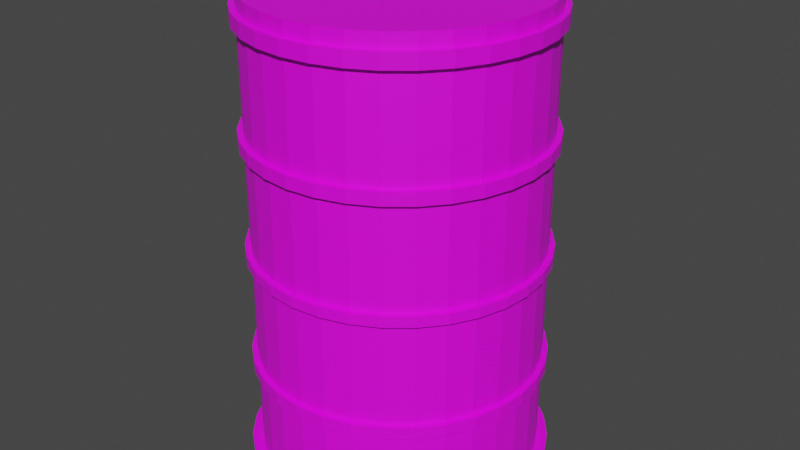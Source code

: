 # Source: red_barrel.blend  (saved by Blender 3.6.11; exported with 4.5.12 LTS)
import bpy
from mathutils import Matrix  # noqa: F401  (used for matrix-valued properties, if any)

bpy.ops.wm.read_factory_settings(use_empty=True)
scene = bpy.context.scene
scene.name = 'Scene'

# ---- collections
col_collection = bpy.data.collections.new('Collection'); scene.collection.children.link(col_collection)

# ---- images (referenced by path relative to the original .blend; pixels are not part of the script)
import os
ASSET_DIR = os.environ.get("B2B_ASSET_DIR", "")  # directory of the original .blend (textures are referenced by path, not embedded)
HERE = os.path.dirname(os.path.abspath(__file__))  # packed textures are extracted next to this script under _unpacked/

def load_image(name, relpath, width, height, colorspace="sRGB"):
    """Load a texture the original file referenced (path relative to the .blend, or extracted next to this script)."""
    p = next((c for c in (os.path.join(HERE, relpath), os.path.join(ASSET_DIR, relpath)) if relpath and os.path.exists(c)), "")
    if p:
        img = bpy.data.images.load(p, check_existing=True)
        img.name = name
    else:  # same state as the original file: an image datablock whose file is absent (Cycles renders it pink)
        img = bpy.data.images.new(name, width, height)
        img.source = "FILE"
        img.filepath = "//" + (relpath or name)
    img.colorspace_settings.name = colorspace
    return img
img_imphenziapalette01_png = load_image('ImphenziaPalette01.png', 'ImphenziaPalette01.png', 1024, 1024, 'sRGB')

# ---- materials (node trees are filled in below, after node groups)
mat_material_004 = bpy.data.materials.new('Material.004')
mat_material_004.use_transparent_shadow = False
mat_material_005 = bpy.data.materials.new('Material.005')
mat_material_005.use_transparent_shadow = False

# ---- material node trees
mat_material_004.use_nodes = True; mat_material_004.node_tree.nodes.clear()
_N = mat_material_004.node_tree.nodes; _L = mat_material_004.node_tree.links
n0 = _N.new('ShaderNodeBsdfPrincipled'); n0.name = 'Principled BSDF'; n0.location = (10, 300)
n0.distribution = 'GGX'
n0.subsurface_method = 'RANDOM_WALK_SKIN'
n0.inputs[3].default_value = 1.45
n0.inputs[27].default_value = (0.0, 0.0, 0.0, 1.0)
n0.inputs[28].default_value = 1.0
n1 = _N.new('ShaderNodeOutputMaterial'); n1.name = 'Material Output'; n1.location = (300, 300)
n2 = _N.new('ShaderNodeTexImage'); n2.name = 'Image Texture'; n2.location = (-370, 271)
n2.image = img_imphenziapalette01_png
n2.interpolation = 'Closest'
_L.new(n0.outputs[0], n1.inputs[0])
_L.new(n2.outputs[0], n0.inputs[0])
n1.is_active_output = True
mat_material_005.use_nodes = True; mat_material_005.node_tree.nodes.clear()
_N = mat_material_005.node_tree.nodes; _L = mat_material_005.node_tree.links
n0 = _N.new('ShaderNodeBsdfPrincipled'); n0.name = 'Principled BSDF'; n0.location = (10, 300)
n0.distribution = 'GGX'
n0.subsurface_method = 'RANDOM_WALK_SKIN'
n0.inputs[3].default_value = 1.45
n0.inputs[27].default_value = (0.0, 0.0, 0.0, 1.0)
n0.inputs[28].default_value = 1.0
n1 = _N.new('ShaderNodeOutputMaterial'); n1.name = 'Material Output'; n1.location = (300, 300)
n2 = _N.new('ShaderNodeTexImage'); n2.name = 'Image Texture'; n2.location = (-308, 230)
n2.image = img_imphenziapalette01_png
n2.interpolation = 'Closest'
_L.new(n0.outputs[0], n1.inputs[0])
_L.new(n2.outputs[0], n0.inputs[0])
n1.is_active_output = True

# ---- world
world_world = bpy.data.worlds.new('World'); scene.world = world_world
world_world.use_nodes = True; world_world.node_tree.nodes.clear()
_N = world_world.node_tree.nodes; _L = world_world.node_tree.links
n0 = _N.new('ShaderNodeOutputWorld'); n0.name = 'World Output'; n0.location = (300, 300)
n1 = _N.new('ShaderNodeBackground'); n1.name = 'Background'; n1.location = (10, 300)
n1.inputs[0].default_value = (0.05088, 0.05088, 0.05088, 1.0)
_L.new(n1.outputs[0], n0.inputs[0])
n0.is_active_output = True
world_world.color = (0.05088, 0.05088, 0.05088)
world_world.use_sun_shadow = False
world_world.sun_shadow_jitter_overblur = 0.0

# ---- meshes
me_cylinder = bpy.data.meshes.new('Cylinder')
me_cylinder.from_pydata([(0.0, 1.0, -0.6767), (0.0, 1.0, 2.587), (0.1951, 0.9808, -0.6767), (0.1951, 0.9808, 2.587), (0.3827, 0.9239, -0.6767), (0.3827, 0.9239, 2.587), (0.5556, 0.8315, -0.6767), (0.5556, 0.8315, 2.587), (0.7071, 0.7071, -0.6767), (0.7071, 0.7071, 2.587), (0.8315, 0.5556, -0.6767), (0.8315, 0.5556, 2.587), (0.9239, 0.3827, -0.6767), (0.9239, 0.3827, 2.587), (0.9808, 0.1951, -0.6767), (0.9808, 0.1951, 2.587), (1.0, 0.0, -0.6767), (1.0, 0.0, 2.587), (0.9808, -0.1951, -0.6767), (0.9808, -0.1951, 2.587), (0.9239, -0.3827, -0.6767), (0.9239, -0.3827, 2.587), (0.8315, -0.5556, -0.6767), (0.8315, -0.5556, 2.587), (0.7071, -0.7071, -0.6767), (0.7071, -0.7071, 2.587), (0.5556, -0.8315, -0.6767), (0.5556, -0.8315, 2.587), (0.3827, -0.9239, -0.6767), (0.3827, -0.9239, 2.587), (0.1951, -0.9808, -0.6767), (0.1951, -0.9808, 2.587), (0.0, -1.0, -0.6767), (0.0, -1.0, 2.587), (-0.1951, -0.9808, -0.6767), (-0.1951, -0.9808, 2.587), (-0.3827, -0.9239, -0.6767), (-0.3827, -0.9239, 2.587), (-0.5556, -0.8315, -0.6767), (-0.5556, -0.8315, 2.587), (-0.7071, -0.7071, -0.6767), (-0.7071, -0.7071, 2.587), (-0.8315, -0.5556, -0.6767), (-0.8315, -0.5556, 2.587), (-0.9239, -0.3827, -0.6767), (-0.9239, -0.3827, 2.587), (-0.9808, -0.1951, -0.6767), (-0.9808, -0.1951, 2.587), (-1.0, 0.0, -0.6767), (-1.0, 0.0, 2.587), (-0.9808, 0.1951, -0.6767), (-0.9808, 0.1951, 2.587), (-0.9239, 0.3827, -0.6767), (-0.9239, 0.3827, 2.587), (-0.8315, 0.5556, -0.6767), (-0.8315, 0.5556, 2.587), (-0.7071, 0.7071, -0.6767), (-0.7071, 0.7071, 2.587), (-0.5556, 0.8315, -0.6767), (-0.5556, 0.8315, 2.587), (-0.3827, 0.9239, -0.6767), (-0.3827, 0.9239, 2.587), (-0.1951, 0.9808, -0.6767), (-0.1951, 0.9808, 2.587), (0.0, 1.0, 0.1391), (0.0, 1.0, 0.955), (0.0, 1.0, 1.771), (0.1951, 0.9808, 1.771), (0.1951, 0.9808, 0.955), (0.1951, 0.9808, 0.1391), (0.3827, 0.9239, 1.771), (0.3827, 0.9239, 0.955), (0.3827, 0.9239, 0.1391), (0.5556, 0.8315, 1.771), (0.5556, 0.8315, 0.955), (0.5556, 0.8315, 0.1391), (0.7071, 0.7071, 1.771), (0.7071, 0.7071, 0.955), (0.7071, 0.7071, 0.1391), (0.8315, 0.5556, 1.771), (0.8315, 0.5556, 0.955), (0.8315, 0.5556, 0.1391), (0.9239, 0.3827, 1.771), (0.9239, 0.3827, 0.955), (0.9239, 0.3827, 0.1391), (0.9808, 0.1951, 1.771), (0.9808, 0.1951, 0.955), (0.9808, 0.1951, 0.1391), (1.0, 0.0, 1.771), (1.0, 0.0, 0.955), (1.0, 0.0, 0.1391), (0.9808, -0.1951, 1.771), (0.9808, -0.1951, 0.955), (0.9808, -0.1951, 0.1391), (0.9239, -0.3827, 1.771), (0.9239, -0.3827, 0.955), (0.9239, -0.3827, 0.1391), (0.8315, -0.5556, 1.771), (0.8315, -0.5556, 0.955), (0.8315, -0.5556, 0.1391), (0.7071, -0.7071, 1.771), (0.7071, -0.7071, 0.955), (0.7071, -0.7071, 0.1391), (0.5556, -0.8315, 1.771), (0.5556, -0.8315, 0.955), (0.5556, -0.8315, 0.1391), (0.3827, -0.9239, 1.771), (0.3827, -0.9239, 0.955), (0.3827, -0.9239, 0.1391), (0.1951, -0.9808, 1.771), (0.1951, -0.9808, 0.955), (0.1951, -0.9808, 0.1391), (0.0, -1.0, 1.771), (0.0, -1.0, 0.955), (0.0, -1.0, 0.1391), (-0.1951, -0.9808, 1.771), (-0.1951, -0.9808, 0.955), (-0.1951, -0.9808, 0.1391), (-0.3827, -0.9239, 1.771), (-0.3827, -0.9239, 0.955), (-0.3827, -0.9239, 0.1391), (-0.5556, -0.8315, 1.771), (-0.5556, -0.8315, 0.955), (-0.5556, -0.8315, 0.1391), (-0.7071, -0.7071, 1.771), (-0.7071, -0.7071, 0.955), (-0.7071, -0.7071, 0.1391), (-0.8315, -0.5556, 1.771), (-0.8315, -0.5556, 0.955), (-0.8315, -0.5556, 0.1391), (-0.9239, -0.3827, 1.771), (-0.9239, -0.3827, 0.955), (-0.9239, -0.3827, 0.1391), (-0.9808, -0.1951, 1.771), (-0.9808, -0.1951, 0.955), (-0.9808, -0.1951, 0.1391), (-1.0, 0.0, 1.771), (-1.0, 0.0, 0.955), (-1.0, 0.0, 0.1391), (-0.9808, 0.1951, 1.771), (-0.9808, 0.1951, 0.955), (-0.9808, 0.1951, 0.1391), (-0.9239, 0.3827, 1.771), (-0.9239, 0.3827, 0.955), (-0.9239, 0.3827, 0.1391), (-0.8315, 0.5556, 1.771), (-0.8315, 0.5556, 0.955), (-0.8315, 0.5556, 0.1391), (-0.7071, 0.7071, 1.771), (-0.7071, 0.7071, 0.955), (-0.7071, 0.7071, 0.1391), (-0.5556, 0.8315, 1.771), (-0.5556, 0.8315, 0.955), (-0.5556, 0.8315, 0.1391), (-0.3827, 0.9239, 1.771), (-0.3827, 0.9239, 0.955), (-0.3827, 0.9239, 0.1391), (-0.1951, 0.9808, 1.771), (-0.1951, 0.9808, 0.955), (-0.1951, 0.9808, 0.1391), (0.0, 1.0, 2.485), (0.1951, 0.9808, 2.485), (0.3827, 0.9239, 2.485), (0.5556, 0.8315, 2.485), (0.7071, 0.7071, 2.485), (0.8315, 0.5556, 2.485), (0.9239, 0.3827, 2.485), (0.9808, 0.1951, 2.485), (1.0, 0.0, 2.485), (0.9808, -0.1951, 2.485), (0.9239, -0.3827, 2.485), (0.8315, -0.5556, 2.485), (0.7071, -0.7071, 2.485), (0.5556, -0.8315, 2.485), (0.3827, -0.9239, 2.485), (0.1951, -0.9808, 2.485), (0.0, -1.0, 2.485), (-0.1951, -0.9808, 2.485), (-0.3827, -0.9239, 2.485), (-0.5556, -0.8315, 2.485), (-0.7071, -0.7071, 2.485), (-0.8315, -0.5556, 2.485), (-0.9239, -0.3827, 2.485), (-0.9808, -0.1951, 2.485), (-1.0, 0.0, 2.485), (-0.9808, 0.1951, 2.485), (-0.9239, 0.3827, 2.485), (-0.8315, 0.5556, 2.485), (-0.7071, 0.7071, 2.485), (-0.5556, 0.8315, 2.485), (-0.3827, 0.9239, 2.485), (-0.1951, 0.9808, 2.485), (0.1951, 0.9808, 2.688), (1.065e-08, 1.0, 2.688), (0.3827, 0.9239, 2.688), (0.5556, 0.8315, 2.688), (0.7071, 0.7071, 2.688), (0.8315, 0.5556, 2.688), (0.9239, 0.3827, 2.688), (0.9808, 0.1951, 2.688), (1.0, 0.0, 2.688), (0.9808, -0.1951, 2.688), (0.9239, -0.3827, 2.688), (0.8315, -0.5556, 2.688), (0.7071, -0.7071, 2.688), (0.5556, -0.8315, 2.688), (0.3827, -0.9239, 2.688), (0.1951, -0.9808, 2.688), (1.065e-08, -1.0, 2.688), (-0.1951, -0.9808, 2.688), (-0.3827, -0.9239, 2.688), (-0.5556, -0.8315, 2.688), (-0.7071, -0.7071, 2.688), (-0.8315, -0.5556, 2.688), (-0.9239, -0.3827, 2.688), (-0.9808, -0.1951, 2.688), (-1.0, 0.0, 2.688), (-0.9808, 0.1951, 2.688), (-0.9239, 0.3827, 2.688), (-0.8315, 0.5556, 2.688), (-0.7071, 0.7071, 2.688), (-0.5556, 0.8315, 2.688), (-0.3827, 0.9239, 2.688), (-0.1951, 0.9808, 2.688), (0.2027, 1.019, 2.587), (0.0, 1.039, 2.587), (0.0, 1.039, 2.485), (0.3976, 0.9598, 2.587), (0.5772, 0.8638, 2.587), (0.7346, 0.7346, 2.587), (0.8638, 0.5772, 2.587), (0.9598, 0.3976, 2.587), (1.019, 0.2027, 2.587), (1.039, 0.0, 2.587), (1.019, -0.2027, 2.587), (0.9598, -0.3976, 2.587), (0.8638, -0.5772, 2.587), (0.7346, -0.7346, 2.587), (0.5772, -0.8638, 2.587), (0.3976, -0.9598, 2.587), (0.2027, -1.019, 2.587), (0.0, -1.039, 2.587), (-0.2027, -1.019, 2.587), (-0.3976, -0.9598, 2.587), (-0.5772, -0.8638, 2.587), (-0.7346, -0.7346, 2.587), (-0.8638, -0.5772, 2.587), (-0.9598, -0.3976, 2.587), (-1.019, -0.2027, 2.587), (-1.039, 0.0, 2.587), (-1.019, 0.2027, 2.587), (-0.9598, 0.3976, 2.587), (-0.8638, 0.5772, 2.587), (-0.7346, 0.7346, 2.587), (-0.5772, 0.8638, 2.587), (-0.3976, 0.9598, 2.587), (-0.2027, 1.019, 2.587), (0.2027, 1.019, 2.485), (0.3976, 0.9598, 2.485), (0.5772, 0.8638, 2.485), (0.7346, 0.7346, 2.485), (0.8638, 0.5772, 2.485), (0.9598, 0.3976, 2.485), (1.019, 0.2027, 2.485), (1.039, 0.0, 2.485), (1.019, -0.2027, 2.485), (0.9598, -0.3976, 2.485), (0.8638, -0.5772, 2.485), (0.7346, -0.7346, 2.485), (0.5772, -0.8638, 2.485), (0.3976, -0.9598, 2.485), (0.2027, -1.019, 2.485), (0.0, -1.039, 2.485), (-0.2027, -1.019, 2.485), (-0.3976, -0.9598, 2.485), (-0.5772, -0.8638, 2.485), (-0.7346, -0.7346, 2.485), (-0.8638, -0.5772, 2.485), (-0.9598, -0.3976, 2.485), (-1.019, -0.2027, 2.485), (-1.039, 0.0, 2.485), (-1.019, 0.2027, 2.485), (-0.9598, 0.3976, 2.485), (-0.8638, 0.5772, 2.485), (-0.7346, 0.7346, 2.485), (-0.5772, 0.8638, 2.485), (-0.3976, 0.9598, 2.485), (-0.2027, 1.019, 2.485), (0.0, 1.0, 1.683), (0.1951, 0.9808, 1.683), (0.3827, 0.9239, 1.683), (0.5556, 0.8315, 1.683), (0.7071, 0.7071, 1.683), (0.8315, 0.5556, 1.683), (0.9239, 0.3827, 1.683), (0.9808, 0.1951, 1.683), (1.0, 0.0, 1.683), (0.9808, -0.1951, 1.683), (0.9239, -0.3827, 1.683), (0.8315, -0.5556, 1.683), (0.7071, -0.7071, 1.683), (0.5556, -0.8315, 1.683), (0.3827, -0.9239, 1.683), (0.1951, -0.9808, 1.683), (0.0, -1.0, 1.683), (-0.1951, -0.9808, 1.683), (-0.3827, -0.9239, 1.683), (-0.5556, -0.8315, 1.683), (-0.7071, -0.7071, 1.683), (-0.8315, -0.5556, 1.683), (-0.9239, -0.3827, 1.683), (-0.9808, -0.1951, 1.683), (-1.0, 0.0, 1.683), (-0.9808, 0.1951, 1.683), (-0.9239, 0.3827, 1.683), (-0.8315, 0.5556, 1.683), (-0.7071, 0.7071, 1.683), (-0.5556, 0.8315, 1.683), (-0.3827, 0.9239, 1.683), (-0.1951, 0.9808, 1.683), (0.0, 1.038, 1.683), (0.0, 1.038, 1.771), (-0.2025, 1.018, 1.771), (-0.3971, 0.9588, 1.771), (-0.5766, 0.8629, 1.771), (-0.7338, 0.7338, 1.771), (-0.8629, 0.5766, 1.771), (-0.9588, 0.3971, 1.771), (-1.018, 0.2025, 1.771), (-1.038, 0.0, 1.771), (-1.018, -0.2025, 1.771), (-0.9588, -0.3971, 1.771), (-0.8629, -0.5766, 1.771), (-0.7338, -0.7338, 1.771), (-0.5766, -0.8629, 1.771), (-0.3971, -0.9588, 1.771), (-0.2025, -1.018, 1.771), (0.0, -1.038, 1.771), (0.2025, -1.018, 1.771), (0.3971, -0.9588, 1.771), (0.5766, -0.8629, 1.771), (0.7338, -0.7338, 1.771), (0.8629, -0.5766, 1.771), (0.9588, -0.3971, 1.771), (1.018, -0.2025, 1.771), (1.038, 0.0, 1.771), (1.018, 0.2025, 1.771), (0.9588, 0.3971, 1.771), (0.8629, 0.5766, 1.771), (0.7338, 0.7338, 1.771), (0.5766, 0.8629, 1.771), (0.3971, 0.9588, 1.771), (0.2025, 1.018, 1.771), (0.2025, 1.018, 1.683), (0.3971, 0.9588, 1.683), (0.5766, 0.8629, 1.683), (0.7338, 0.7338, 1.683), (0.8629, 0.5766, 1.683), (0.9588, 0.3971, 1.683), (1.018, 0.2025, 1.683), (1.038, 0.0, 1.683), (1.018, -0.2025, 1.683), (0.9588, -0.3971, 1.683), (0.8629, -0.5766, 1.683), (0.7338, -0.7338, 1.683), (0.5766, -0.8629, 1.683), (0.3971, -0.9588, 1.683), (0.2025, -1.018, 1.683), (0.0, -1.038, 1.683), (-0.2025, -1.018, 1.683), (-0.3971, -0.9588, 1.683), (-0.5766, -0.8629, 1.683), (-0.7338, -0.7338, 1.683), (-0.8629, -0.5766, 1.683), (-0.9588, -0.3971, 1.683), (-1.018, -0.2025, 1.683), (-1.038, 0.0, 1.683), (-1.018, 0.2025, 1.683), (-0.9588, 0.3971, 1.683), (-0.8629, 0.5766, 1.683), (-0.7338, 0.7338, 1.683), (-0.5766, 0.8629, 1.683), (-0.3971, 0.9588, 1.683), (-0.2025, 1.018, 1.683), (0.0, 1.0, 0.8807), (0.1951, 0.9808, 0.8807), (0.3827, 0.9239, 0.8807), (0.5556, 0.8315, 0.8807), (0.7071, 0.7071, 0.8807), (0.8315, 0.5556, 0.8807), (0.9239, 0.3827, 0.8807), (0.9808, 0.1951, 0.8807), (1.0, 0.0, 0.8807), (0.9808, -0.1951, 0.8807), (0.9239, -0.3827, 0.8807), (0.8315, -0.5556, 0.8807), (0.7071, -0.7071, 0.8807), (0.5556, -0.8315, 0.8807), (0.3827, -0.9239, 0.8807), (0.1951, -0.9808, 0.8807), (0.0, -1.0, 0.8807), (-0.1951, -0.9808, 0.8807), (-0.3827, -0.9239, 0.8807), (-0.5556, -0.8315, 0.8807), (-0.7071, -0.7071, 0.8807), (-0.8315, -0.5556, 0.8807), (-0.9239, -0.3827, 0.8807), (-0.9808, -0.1951, 0.8807), (-1.0, 0.0, 0.8807), (-0.9808, 0.1951, 0.8807), (-0.9239, 0.3827, 0.8807), (-0.8315, 0.5556, 0.8807), (-0.7071, 0.7071, 0.8807), (-0.5556, 0.8315, 0.8807), (-0.3827, 0.9239, 0.8807), (-0.1951, 0.9808, 0.8807), (0.0, 1.038, 0.8807), (0.0, 1.038, 0.955), (-0.2025, 1.018, 0.955), (-0.3971, 0.9588, 0.955), (-0.5766, 0.8629, 0.955), (-0.7338, 0.7338, 0.955), (-0.8629, 0.5766, 0.955), (-0.9588, 0.3971, 0.955), (-1.018, 0.2025, 0.955), (-1.038, 0.0, 0.955), (-1.018, -0.2025, 0.955), (-0.9588, -0.3971, 0.955), (-0.8629, -0.5766, 0.955), (-0.7338, -0.7338, 0.955), (-0.5766, -0.8629, 0.955), (-0.3971, -0.9588, 0.955), (-0.2025, -1.018, 0.955), (0.0, -1.038, 0.955), (0.2025, -1.018, 0.955), (0.3971, -0.9588, 0.955), (0.5766, -0.8629, 0.955), (0.7338, -0.7338, 0.955), (0.8629, -0.5766, 0.955), (0.9588, -0.3971, 0.955), (1.018, -0.2025, 0.955), (1.038, 0.0, 0.955), (1.018, 0.2025, 0.955), (0.9588, 0.3971, 0.955), (0.8629, 0.5766, 0.955), (0.7338, 0.7338, 0.955), (0.5766, 0.8629, 0.955), (0.3971, 0.9588, 0.955), (0.2025, 1.018, 0.955), (0.2025, 1.018, 0.8807), (0.3971, 0.9588, 0.8807), (0.5766, 0.8629, 0.8807), (0.7338, 0.7338, 0.8807), (0.8629, 0.5766, 0.8807), (0.9588, 0.3971, 0.8807), (1.018, 0.2025, 0.8807), (1.038, 0.0, 0.8807), (1.018, -0.2025, 0.8807), (0.9588, -0.3971, 0.8807), (0.8629, -0.5766, 0.8807), (0.7338, -0.7338, 0.8807), (0.5766, -0.8629, 0.8807), (0.3971, -0.9588, 0.8807), (0.2025, -1.018, 0.8807), (0.0, -1.038, 0.8807), (-0.2025, -1.018, 0.8807), (-0.3971, -0.9588, 0.8807), (-0.5766, -0.8629, 0.8807), (-0.7338, -0.7338, 0.8807), (-0.8629, -0.5766, 0.8807), (-0.9588, -0.3971, 0.8807), (-1.018, -0.2025, 0.8807), (-1.038, 0.0, 0.8807), (-1.018, 0.2025, 0.8807), (-0.9588, 0.3971, 0.8807), (-0.8629, 0.5766, 0.8807), (-0.7338, 0.7338, 0.8807), (-0.5766, 0.8629, 0.8807), (-0.3971, 0.9588, 0.8807), (-0.2025, 1.018, 0.8807), (0.1951, 0.9808, 0.05496), (0.3827, 0.9239, 0.05496), (0.5556, 0.8315, 0.05496), (0.7071, 0.7071, 0.05496), (0.8315, 0.5556, 0.05496), (0.9239, 0.3827, 0.05496), (0.9808, 0.1951, 0.05496), (1.0, 0.0, 0.05496), (0.9808, -0.1951, 0.05496), (0.9239, -0.3827, 0.05496), (0.8315, -0.5556, 0.05496), (0.7071, -0.7071, 0.05496), (0.5556, -0.8315, 0.05496), (0.3827, -0.9239, 0.05496), (0.1951, -0.9808, 0.05496), (0.0, -1.0, 0.05496), (-0.1951, -0.9808, 0.05496), (-0.3827, -0.9239, 0.05496), (-0.5556, -0.8315, 0.05496), (-0.7071, -0.7071, 0.05496), (-0.8315, -0.5556, 0.05496), (-0.9239, -0.3827, 0.05496), (-0.9808, -0.1951, 0.05496), (-1.0, 0.0, 0.05496), (-0.9808, 0.1951, 0.05496), (-0.9239, 0.3827, 0.05496), (-0.8315, 0.5556, 0.05496), (-0.7071, 0.7071, 0.05496), (-0.5556, 0.8315, 0.05496), (-0.3827, 0.9239, 0.05496), (-0.1951, 0.9808, 0.05496), (0.0, 1.0, 0.05496), (0.0, 1.038, 0.05496), (0.0, 1.038, 0.1391), (-0.2025, 1.018, 0.1391), (-0.3971, 0.9588, 0.1391), (-0.5766, 0.8629, 0.1391), (-0.7338, 0.7338, 0.1391), (-0.8629, 0.5766, 0.1391), (-0.9588, 0.3971, 0.1391), (-1.018, 0.2025, 0.1391), (-1.038, 0.0, 0.1391), (-1.018, -0.2025, 0.1391), (-0.9588, -0.3971, 0.1391), (-0.8629, -0.5766, 0.1391), (-0.7338, -0.7338, 0.1391), (-0.5766, -0.8629, 0.1391), (-0.3971, -0.9588, 0.1391), (-0.2025, -1.018, 0.1391), (0.0, -1.038, 0.1391), (0.2025, -1.018, 0.1391), (0.3971, -0.9588, 0.1391), (0.5766, -0.8629, 0.1391), (0.7338, -0.7338, 0.1391), (0.8629, -0.5766, 0.1391), (0.9588, -0.3971, 0.1391), (1.018, -0.2025, 0.1391), (1.038, 0.0, 0.1391), (1.018, 0.2025, 0.1391), (0.9588, 0.3971, 0.1391), (0.8629, 0.5766, 0.1391), (0.7338, 0.7338, 0.1391), (0.5766, 0.8629, 0.1391), (0.3971, 0.9588, 0.1391), (0.2025, 1.018, 0.1391), (0.2025, 1.018, 0.05496), (0.3971, 0.9588, 0.05496), (0.5766, 0.8629, 0.05496), (0.7338, 0.7338, 0.05496), (0.8629, 0.5766, 0.05496), (0.9588, 0.3971, 0.05496), (1.018, 0.2025, 0.05496), (1.038, 0.0, 0.05496), (1.018, -0.2025, 0.05496), (0.9588, -0.3971, 0.05496), (0.8629, -0.5766, 0.05496), (0.7338, -0.7338, 0.05496), (0.5766, -0.8629, 0.05496), (0.3971, -0.9588, 0.05496), (0.2025, -1.018, 0.05496), (0.0, -1.038, 0.05496), (-0.2025, -1.018, 0.05496), (-0.3971, -0.9588, 0.05496), (-0.5766, -0.8629, 0.05496), (-0.7338, -0.7338, 0.05496), (-0.8629, -0.5766, 0.05496), (-0.9588, -0.3971, 0.05496), (-1.018, -0.2025, 0.05496), (-1.038, 0.0, 0.05496), (-1.018, 0.2025, 0.05496), (-0.9588, 0.3971, 0.05496), (-0.8629, 0.5766, 0.05496), (-0.7338, 0.7338, 0.05496), (-0.5766, 0.8629, 0.05496), (-0.3971, 0.9588, 0.05496), (-0.2025, 1.018, 0.05496), (0.1951, 0.9808, -0.6107), (0.3827, 0.9239, -0.6107), (0.5556, 0.8315, -0.6107), (0.7071, 0.7071, -0.6107), (0.8315, 0.5556, -0.6107), (0.9239, 0.3827, -0.6107), (0.9808, 0.1951, -0.6107), (1.0, 0.0, -0.6107), (0.9808, -0.1951, -0.6107), (0.9239, -0.3827, -0.6107), (0.8315, -0.5556, -0.6107), (0.7071, -0.7071, -0.6107), (0.5556, -0.8315, -0.6107), (0.3827, -0.9239, -0.6107), (0.1951, -0.9808, -0.6107), (0.0, -1.0, -0.6107), (-0.1951, -0.9808, -0.6107), (-0.3827, -0.9239, -0.6107), (-0.5556, -0.8315, -0.6107), (-0.7071, -0.7071, -0.6107), (-0.8315, -0.5556, -0.6107), (-0.9239, -0.3827, -0.6107), (-0.9808, -0.1951, -0.6107), (-1.0, 0.0, -0.6107), (-0.9808, 0.1951, -0.6107), (-0.9239, 0.3827, -0.6107), (-0.8315, 0.5556, -0.6107), (-0.7071, 0.7071, -0.6107), (-0.5556, 0.8315, -0.6107), (-0.3827, 0.9239, -0.6107), (-0.1951, 0.9808, -0.6107), (0.0, 1.0, -0.6107), (0.0, 1.076, -0.6767), (0.2098, 1.055, -0.6767), (0.2098, 1.055, -0.6107), (0.4116, 0.9937, -0.6767), (0.4116, 0.9937, -0.6107), (0.5976, 0.8943, -0.6767), (0.5976, 0.8943, -0.6107), (0.7606, 0.7606, -0.6767), (0.7606, 0.7606, -0.6107), (0.8943, 0.5976, -0.6767), (0.8943, 0.5976, -0.6107), (0.9937, 0.4116, -0.6767), (0.9937, 0.4116, -0.6107), (1.055, 0.2098, -0.6767), (1.055, 0.2098, -0.6107), (1.076, 0.0, -0.6767), (1.076, 0.0, -0.6107), (1.055, -0.2098, -0.6767), (1.055, -0.2098, -0.6107), (0.9937, -0.4116, -0.6767), (0.9937, -0.4116, -0.6107), (0.8943, -0.5976, -0.6767), (0.8943, -0.5976, -0.6107), (0.7606, -0.7606, -0.6767), (0.7606, -0.7606, -0.6107), (0.5976, -0.8943, -0.6767), (0.5976, -0.8943, -0.6107), (0.4116, -0.9937, -0.6767), (0.4116, -0.9937, -0.6107), (0.2098, -1.055, -0.6767), (0.2098, -1.055, -0.6107), (0.0, -1.076, -0.6767), (0.0, -1.076, -0.6107), (-0.2098, -1.055, -0.6767), (-0.2098, -1.055, -0.6107), (-0.4116, -0.9937, -0.6767), (-0.4116, -0.9937, -0.6107), (-0.5976, -0.8943, -0.6767), (-0.5976, -0.8943, -0.6107), (-0.7606, -0.7606, -0.6767), (-0.7606, -0.7606, -0.6107), (-0.8943, -0.5976, -0.6767), (-0.8943, -0.5976, -0.6107), (-0.9937, -0.4116, -0.6767), (-0.9937, -0.4116, -0.6107), (-1.055, -0.2098, -0.6767), (-1.055, -0.2098, -0.6107), (-1.076, 0.0, -0.6767), (-1.076, 0.0, -0.6107), (-1.055, 0.2098, -0.6767), (-1.055, 0.2098, -0.6107), (-0.9937, 0.4116, -0.6767), (-0.9937, 0.4116, -0.6107), (-0.8943, 0.5976, -0.6767), (-0.8943, 0.5976, -0.6107), (-0.7606, 0.7606, -0.6767), (-0.7606, 0.7606, -0.6107), (-0.5976, 0.8943, -0.6767), (-0.5976, 0.8943, -0.6107), (-0.4116, 0.9937, -0.6767), (-0.4116, 0.9937, -0.6107), (-0.2098, 1.055, -0.6767), (-0.2098, 1.055, -0.6107), (0.0, 1.076, -0.6107)], [], [(9, 11, 230, 229), (184, 183, 279, 280), (61, 63, 256, 255), (185, 184, 280, 281), (43, 45, 247, 246), (25, 27, 238, 237), (186, 185, 281, 282), (7, 9, 229, 228), (187, 186, 282, 283), (59, 61, 255, 254), (161, 160, 226, 257), (188, 187, 283, 284), (41, 43, 246, 245), (162, 161, 257, 258), (23, 25, 237, 236), (189, 188, 284, 285), (163, 162, 258, 259), (5, 7, 228, 227), (190, 189, 285, 286), (57, 59, 254, 253), (164, 163, 259, 260), (39, 41, 245, 244), (191, 190, 286, 287), (165, 164, 260, 261), (21, 23, 236, 235), (160, 191, 287, 226), (166, 165, 261, 262), (3, 5, 227, 224), (55, 57, 253, 252), (167, 166, 262, 263), (5, 3, 192, 194), (37, 39, 244, 243), (168, 167, 263, 264), (0, 2, 4, 6, 8, 10, 12, 14, 16, 18, 20, 22, 24, 26, 28, 30, 32, 34, 36, 38, 40, 42, 44, 46, 48, 50, 52, 54, 56, 58, 60, 62), (503, 502, 567, 568), (415, 414, 478, 479), (300, 299, 363, 364), (102, 105, 532, 533), (104, 107, 435, 436), (157, 66, 321, 322), (502, 501, 566, 567), (388, 387, 451, 452), (79, 82, 347, 348), (129, 132, 523, 524), (414, 413, 477, 478), (299, 298, 362, 363), (156, 159, 514, 515), (131, 134, 426, 427), (106, 109, 338, 339), (501, 500, 565, 566), (387, 386, 450, 451), (298, 297, 361, 362), (78, 81, 540, 541), (413, 412, 476, 477), (133, 136, 329, 330), (500, 499, 564, 565), (158, 65, 417, 418), (297, 296, 360, 361), (105, 108, 531, 532), (386, 385, 449, 450), (82, 85, 346, 347), (499, 498, 563, 564), (80, 83, 443, 444), (296, 295, 359, 360), (132, 135, 522, 523), (412, 411, 475, 476), (109, 112, 337, 338), (498, 497, 562, 563), (107, 110, 434, 435), (295, 294, 358, 359), (159, 64, 513, 514), (385, 384, 416, 449), (136, 139, 328, 329), (81, 84, 539, 540), (411, 410, 474, 475), (294, 293, 357, 358), (497, 496, 561, 562), (134, 137, 425, 426), (288, 319, 383, 320), (108, 111, 530, 531), (410, 409, 473, 474), (85, 88, 345, 346), (496, 495, 560, 561), (83, 86, 442, 443), (293, 292, 356, 357), (135, 138, 521, 522), (409, 408, 472, 473), (319, 318, 382, 383), (495, 494, 559, 560), (110, 113, 433, 434), (112, 115, 336, 337), (84, 87, 538, 539), (408, 407, 471, 472), (292, 291, 355, 356), (494, 493, 558, 559), (137, 140, 424, 425), (139, 142, 327, 328), (111, 114, 529, 530), (407, 406, 470, 471), (318, 317, 381, 382), (493, 492, 557, 558), (86, 89, 441, 442), (291, 290, 354, 355), (138, 141, 520, 521), (406, 405, 469, 470), (317, 316, 380, 381), (492, 491, 556, 557), (113, 116, 432, 433), (88, 91, 344, 345), (87, 90, 537, 538), (405, 404, 468, 469), (290, 289, 353, 354), (491, 490, 555, 556), (140, 143, 423, 424), (316, 315, 379, 380), (114, 117, 528, 529), (404, 403, 467, 468), (115, 118, 335, 336), (490, 489, 554, 555), (403, 402, 466, 467), (289, 288, 320, 353), (141, 144, 519, 520), (89, 92, 440, 441), (142, 145, 326, 327), (489, 488, 553, 554), (116, 119, 431, 432), (315, 314, 378, 379), (90, 93, 536, 537), (402, 401, 465, 466), (66, 67, 352, 321), (157, 191, 160, 66), (154, 190, 191, 157), (151, 189, 190, 154), (148, 188, 189, 151), (145, 187, 188, 148), (142, 186, 187, 145), (139, 185, 186, 142), (136, 184, 185, 139), (133, 183, 184, 136), (130, 182, 183, 133), (127, 181, 182, 130), (124, 180, 181, 127), (121, 179, 180, 124), (118, 178, 179, 121), (115, 177, 178, 118), (112, 176, 177, 115), (109, 175, 176, 112), (106, 174, 175, 109), (103, 173, 174, 106), (100, 172, 173, 103), (97, 171, 172, 100), (94, 170, 171, 97), (91, 169, 170, 94), (88, 168, 169, 91), (85, 167, 168, 88), (82, 166, 167, 85), (79, 165, 166, 82), (76, 164, 165, 79), (73, 163, 164, 76), (70, 162, 163, 73), (67, 161, 162, 70), (66, 160, 161, 67), (192, 193, 223, 222, 221, 220, 219, 218, 217, 216, 215, 214, 213, 212, 211, 210, 209, 208, 207, 206, 205, 204, 203, 202, 201, 200, 199, 198, 197, 196, 195, 194), (23, 21, 202, 203), (41, 39, 211, 212), (59, 57, 220, 221), (15, 13, 198, 199), (33, 31, 207, 208), (51, 49, 216, 217), (7, 5, 194, 195), (25, 23, 203, 204), (43, 41, 212, 213), (61, 59, 221, 222), (17, 15, 199, 200), (35, 33, 208, 209), (53, 51, 217, 218), (9, 7, 195, 196), (27, 25, 204, 205), (45, 43, 213, 214), (63, 61, 222, 223), (19, 17, 200, 201), (37, 35, 209, 210), (55, 53, 218, 219), (11, 9, 196, 197), (29, 27, 205, 206), (47, 45, 214, 215), (3, 1, 193, 192), (1, 63, 223, 193), (21, 19, 201, 202), (39, 37, 210, 211), (57, 55, 219, 220), (13, 11, 197, 198), (31, 29, 206, 207), (49, 47, 215, 216), (226, 225, 224, 257), (257, 224, 227, 258), (258, 227, 228, 259), (259, 228, 229, 260), (260, 229, 230, 261), (261, 230, 231, 262), (262, 231, 232, 263), (263, 232, 233, 264), (264, 233, 234, 265), (265, 234, 235, 266), (266, 235, 236, 267), (267, 236, 237, 268), (268, 237, 238, 269), (269, 238, 239, 270), (270, 239, 240, 271), (271, 240, 241, 272), (272, 241, 242, 273), (273, 242, 243, 274), (274, 243, 244, 275), (275, 244, 245, 276), (276, 245, 246, 277), (277, 246, 247, 278), (278, 247, 248, 279), (279, 248, 249, 280), (280, 249, 250, 281), (281, 250, 251, 282), (282, 251, 252, 283), (283, 252, 253, 284), (284, 253, 254, 285), (285, 254, 255, 286), (286, 255, 256, 287), (287, 256, 225, 226), (183, 182, 278, 279), (27, 29, 239, 238), (182, 181, 277, 278), (45, 47, 248, 247), (63, 1, 225, 256), (181, 180, 276, 277), (11, 13, 231, 230), (180, 179, 275, 276), (29, 31, 240, 239), (179, 178, 274, 275), (47, 49, 249, 248), (178, 177, 273, 274), (13, 15, 232, 231), (177, 176, 272, 273), (31, 33, 241, 240), (49, 51, 250, 249), (176, 175, 271, 272), (175, 174, 270, 271), (15, 17, 233, 232), (174, 173, 269, 270), (33, 35, 242, 241), (173, 172, 268, 269), (51, 53, 251, 250), (172, 171, 267, 268), (17, 19, 234, 233), (171, 170, 266, 267), (35, 37, 243, 242), (1, 3, 224, 225), (170, 169, 265, 266), (53, 55, 252, 251), (169, 168, 264, 265), (19, 21, 235, 234), (65, 288, 289, 68), (68, 289, 290, 71), (71, 290, 291, 74), (74, 291, 292, 77), (77, 292, 293, 80), (80, 293, 294, 83), (83, 294, 295, 86), (86, 295, 296, 89), (89, 296, 297, 92), (92, 297, 298, 95), (95, 298, 299, 98), (98, 299, 300, 101), (101, 300, 301, 104), (104, 301, 302, 107), (107, 302, 303, 110), (110, 303, 304, 113), (113, 304, 305, 116), (116, 305, 306, 119), (119, 306, 307, 122), (122, 307, 308, 125), (125, 308, 309, 128), (128, 309, 310, 131), (131, 310, 311, 134), (134, 311, 312, 137), (137, 312, 313, 140), (140, 313, 314, 143), (143, 314, 315, 146), (146, 315, 316, 149), (149, 316, 317, 152), (152, 317, 318, 155), (155, 318, 319, 158), (158, 319, 288, 65), (383, 322, 321, 320), (382, 323, 322, 383), (381, 324, 323, 382), (380, 325, 324, 381), (379, 326, 325, 380), (378, 327, 326, 379), (377, 328, 327, 378), (376, 329, 328, 377), (375, 330, 329, 376), (374, 331, 330, 375), (373, 332, 331, 374), (372, 333, 332, 373), (371, 334, 333, 372), (370, 335, 334, 371), (369, 336, 335, 370), (368, 337, 336, 369), (367, 338, 337, 368), (366, 339, 338, 367), (365, 340, 339, 366), (364, 341, 340, 365), (363, 342, 341, 364), (362, 343, 342, 363), (361, 344, 343, 362), (360, 345, 344, 361), (359, 346, 345, 360), (358, 347, 346, 359), (357, 348, 347, 358), (356, 349, 348, 357), (355, 350, 349, 356), (354, 351, 350, 355), (353, 352, 351, 354), (320, 321, 352, 353), (130, 133, 330, 331), (301, 300, 364, 365), (103, 106, 339, 340), (302, 301, 365, 366), (76, 79, 348, 349), (303, 302, 366, 367), (154, 157, 322, 323), (127, 130, 331, 332), (304, 303, 367, 368), (100, 103, 340, 341), (305, 304, 368, 369), (73, 76, 349, 350), (306, 305, 369, 370), (151, 154, 323, 324), (124, 127, 332, 333), (307, 306, 370, 371), (97, 100, 341, 342), (308, 307, 371, 372), (70, 73, 350, 351), (309, 308, 372, 373), (148, 151, 324, 325), (121, 124, 333, 334), (310, 309, 373, 374), (94, 97, 342, 343), (311, 310, 374, 375), (67, 70, 351, 352), (312, 311, 375, 376), (145, 148, 325, 326), (118, 121, 334, 335), (313, 312, 376, 377), (91, 94, 343, 344), (314, 313, 377, 378), (64, 384, 385, 69), (69, 385, 386, 72), (72, 386, 387, 75), (75, 387, 388, 78), (78, 388, 389, 81), (81, 389, 390, 84), (84, 390, 391, 87), (87, 391, 392, 90), (90, 392, 393, 93), (93, 393, 394, 96), (96, 394, 395, 99), (99, 395, 396, 102), (102, 396, 397, 105), (105, 397, 398, 108), (108, 398, 399, 111), (111, 399, 400, 114), (114, 400, 401, 117), (117, 401, 402, 120), (120, 402, 403, 123), (123, 403, 404, 126), (126, 404, 405, 129), (129, 405, 406, 132), (132, 406, 407, 135), (135, 407, 408, 138), (138, 408, 409, 141), (141, 409, 410, 144), (144, 410, 411, 147), (147, 411, 412, 150), (150, 412, 413, 153), (153, 413, 414, 156), (156, 414, 415, 159), (159, 415, 384, 64), (479, 418, 417, 416), (478, 419, 418, 479), (477, 420, 419, 478), (476, 421, 420, 477), (475, 422, 421, 476), (474, 423, 422, 475), (473, 424, 423, 474), (472, 425, 424, 473), (471, 426, 425, 472), (470, 427, 426, 471), (469, 428, 427, 470), (468, 429, 428, 469), (467, 430, 429, 468), (466, 431, 430, 467), (465, 432, 431, 466), (464, 433, 432, 465), (463, 434, 433, 464), (462, 435, 434, 463), (461, 436, 435, 462), (460, 437, 436, 461), (459, 438, 437, 460), (458, 439, 438, 459), (457, 440, 439, 458), (456, 441, 440, 457), (455, 442, 441, 456), (454, 443, 442, 455), (453, 444, 443, 454), (452, 445, 444, 453), (451, 446, 445, 452), (450, 447, 446, 451), (449, 448, 447, 450), (416, 417, 448, 449), (77, 80, 444, 445), (389, 388, 452, 453), (155, 158, 418, 419), (384, 415, 479, 416), (390, 389, 453, 454), (128, 131, 427, 428), (391, 390, 454, 455), (101, 104, 436, 437), (74, 77, 445, 446), (392, 391, 455, 456), (152, 155, 419, 420), (393, 392, 456, 457), (125, 128, 428, 429), (394, 393, 457, 458), (98, 101, 437, 438), (71, 74, 446, 447), (395, 394, 458, 459), (149, 152, 420, 421), (396, 395, 459, 460), (122, 125, 429, 430), (397, 396, 460, 461), (95, 98, 438, 439), (68, 71, 447, 448), (398, 397, 461, 462), (146, 149, 421, 422), (399, 398, 462, 463), (119, 122, 430, 431), (400, 399, 463, 464), (92, 95, 439, 440), (65, 68, 448, 417), (401, 400, 464, 465), (143, 146, 422, 423), (607, 511, 480, 576), (576, 480, 481, 577), (577, 481, 482, 578), (578, 482, 483, 579), (579, 483, 484, 580), (580, 484, 485, 581), (581, 485, 486, 582), (582, 486, 487, 583), (583, 487, 488, 584), (584, 488, 489, 585), (585, 489, 490, 586), (586, 490, 491, 587), (587, 491, 492, 588), (588, 492, 493, 589), (589, 493, 494, 590), (590, 494, 495, 591), (591, 495, 496, 592), (592, 496, 497, 593), (593, 497, 498, 594), (594, 498, 499, 595), (595, 499, 500, 596), (596, 500, 501, 597), (597, 501, 502, 598), (598, 502, 503, 599), (599, 503, 504, 600), (600, 504, 505, 601), (601, 505, 506, 602), (602, 506, 507, 603), (603, 507, 508, 604), (604, 508, 509, 605), (605, 509, 510, 606), (606, 510, 511, 607), (575, 514, 513, 512), (574, 515, 514, 575), (573, 516, 515, 574), (572, 517, 516, 573), (571, 518, 517, 572), (570, 519, 518, 571), (569, 520, 519, 570), (568, 521, 520, 569), (567, 522, 521, 568), (566, 523, 522, 567), (565, 524, 523, 566), (564, 525, 524, 565), (563, 526, 525, 564), (562, 527, 526, 563), (561, 528, 527, 562), (560, 529, 528, 561), (559, 530, 529, 560), (558, 531, 530, 559), (557, 532, 531, 558), (556, 533, 532, 557), (555, 534, 533, 556), (554, 535, 534, 555), (553, 536, 535, 554), (552, 537, 536, 553), (551, 538, 537, 552), (550, 539, 538, 551), (549, 540, 539, 550), (548, 541, 540, 549), (547, 542, 541, 548), (546, 543, 542, 547), (545, 544, 543, 546), (512, 513, 544, 545), (75, 78, 541, 542), (504, 503, 568, 569), (153, 156, 515, 516), (126, 129, 524, 525), (505, 504, 569, 570), (99, 102, 533, 534), (506, 505, 570, 571), (480, 511, 512, 545), (72, 75, 542, 543), (507, 506, 571, 572), (150, 153, 516, 517), (481, 480, 545, 546), (123, 126, 525, 526), (508, 507, 572, 573), (482, 481, 546, 547), (96, 99, 534, 535), (509, 508, 573, 574), (483, 482, 547, 548), (69, 72, 543, 544), (510, 509, 574, 575), (147, 150, 517, 518), (484, 483, 548, 549), (120, 123, 526, 527), (511, 510, 575, 512), (485, 484, 549, 550), (93, 96, 535, 536), (486, 485, 550, 551), (64, 69, 544, 513), (144, 147, 518, 519), (487, 486, 551, 552), (117, 120, 527, 528), (488, 487, 552, 553), (582, 583, 624, 622), (34, 32, 639, 641), (583, 584, 626, 624), (16, 14, 621, 623), (584, 585, 628, 626), (50, 48, 655, 657), (585, 586, 630, 628), (32, 30, 637, 639), (586, 587, 632, 630), (14, 12, 619, 621), (587, 588, 634, 632), (48, 46, 653, 655), (588, 589, 636, 634), (30, 28, 635, 637), (589, 590, 638, 636), (12, 10, 617, 619), (0, 62, 669, 608), (590, 591, 640, 638), (46, 44, 651, 653), (591, 592, 642, 640), (28, 26, 633, 635), (592, 593, 644, 642), (10, 8, 615, 617), (62, 60, 667, 669), (593, 594, 646, 644), (44, 42, 649, 651), (594, 595, 648, 646), (26, 24, 631, 633), (595, 596, 650, 648), (8, 6, 613, 615), (60, 58, 665, 667), (596, 597, 652, 650), (669, 670, 671, 608), (667, 668, 670, 669), (665, 666, 668, 667), (663, 664, 666, 665), (661, 662, 664, 663), (659, 660, 662, 661), (657, 658, 660, 659), (655, 656, 658, 657), (653, 654, 656, 655), (651, 652, 654, 653), (649, 650, 652, 651), (647, 648, 650, 649), (645, 646, 648, 647), (643, 644, 646, 645), (641, 642, 644, 643), (639, 640, 642, 641), (637, 638, 640, 639), (635, 636, 638, 637), (633, 634, 636, 635), (631, 632, 634, 633), (629, 630, 632, 631), (627, 628, 630, 629), (625, 626, 628, 627), (623, 624, 626, 625), (621, 622, 624, 623), (619, 620, 622, 621), (617, 618, 620, 619), (615, 616, 618, 617), (613, 614, 616, 615), (611, 612, 614, 613), (609, 610, 612, 611), (608, 671, 610, 609), (52, 50, 657, 659), (581, 582, 622, 620), (18, 16, 623, 625), (580, 581, 620, 618), (606, 607, 671, 670), (36, 34, 641, 643), (579, 580, 618, 616), (2, 0, 608, 609), (605, 606, 670, 668), (54, 52, 659, 661), (578, 579, 616, 614), (604, 605, 668, 666), (20, 18, 625, 627), (577, 578, 614, 612), (603, 604, 666, 664), (38, 36, 643, 645), (576, 577, 612, 610), (602, 603, 664, 662), (56, 54, 661, 663), (607, 576, 610, 671), (4, 2, 609, 611), (601, 602, 662, 660), (22, 20, 627, 629), (600, 601, 660, 658), (40, 38, 645, 647), (599, 600, 658, 656), (58, 56, 663, 665), (6, 4, 611, 613), (598, 599, 656, 654), (24, 22, 629, 631), (597, 598, 654, 652), (42, 40, 647, 649)])
_uv = me_cylinder.uv_layers.new(name='UVMap')
_uv.uv.foreach_set('vector', [0.9454, 0.9258, 0.9454, 0.9258, 0.9454, 0.9258, 0.9454, 0.9258, 0.9454, 0.9258, 0.9454, 0.9258, 0.9454, 0.9258, 0.9454, 0.9258, 0.9454, 0.9258, 0.9454, 0.9258, 0.9454, 0.9258, 0.9454, 0.9258, 0.9454, 0.9258, 0.9454, 0.9258, 0.9454, 0.9258, 0.9454, 0.9258, 0.9454, 0.9258, 0.9454, 0.9258, 0.9454, 0.9258, 0.9454, 0.9258, 0.9454, 0.9258, 0.9454, 0.9258, 0.9454, 0.9258, 0.9454, 0.9258, 0.9454, 0.9258, 0.9454, 0.9258, 0.9454, 0.9258, 0.9454, 0.9258, 0.9454, 0.9258, 0.9454, 0.9258, 0.9454, 0.9258, 0.9454, 0.9258, 0.9454, 0.9258, 0.9454, 0.9258, 0.9454, 0.9258, 0.9454, 0.9258, 0.9454, 0.9258, 0.9454, 0.9258, 0.9454, 0.9258, 0.9454, 0.9258, 0.9454, 0.9258, 0.9454, 0.9258, 0.9454, 0.9258, 0.9454, 0.9258, 0.9454, 0.9258, 0.9454, 0.9258, 0.9454, 0.9258, 0.9454, 0.9258, 0.9454, 0.9258, 0.9454, 0.9258, 0.9454, 0.9258, 0.9454, 0.9258, 0.9454, 0.9258, 0.9454, 0.9258, 0.9454, 0.9258, 0.9454, 0.9258, 0.9454, 0.9258, 0.9454, 0.9258, 0.9454, 0.9258, 0.9454, 0.9258, 0.9454, 0.9258, 0.9454, 0.9258, 0.9454, 0.9258, 0.9454, 0.9258, 0.9454, 0.9258, 0.9454, 0.9258, 0.9454, 0.9258, 0.9454, 0.9258, 0.9454, 0.9258, 0.9454, 0.9258, 0.9454, 0.9258, 0.9454, 0.9258, 0.9454, 0.9258, 0.9454, 0.9258, 0.9454, 0.9258, 0.9454, 0.9258, 0.9454, 0.9258, 0.9454, 0.9258, 0.9454, 0.9258, 0.9454, 0.9258, 0.9454, 0.9258, 0.9454, 0.9258, 0.9454, 0.9258, 0.9454, 0.9258, 0.9454, 0.9258, 0.9454, 0.9258, 0.9454, 0.9258, 0.9454, 0.9258, 0.9454, 0.9258, 0.9454, 0.9258, 0.9454, 0.9258, 0.9454, 0.9258, 0.9454, 0.9258, 0.9454, 0.9258, 0.9454, 0.9258, 0.9454, 0.9258, 0.9454, 0.9258, 0.9454, 0.9258, 0.9454, 0.9258, 0.9454, 0.9258, 0.9454, 0.9258, 0.9454, 0.9258, 0.9454, 0.9258, 0.9454, 0.9258, 0.9454, 0.9258, 0.9454, 0.9258, 0.9454, 0.9258, 0.9454, 0.9258, 0.9454, 0.9258, 0.9454, 0.9258, 0.9454, 0.9258, 0.9454, 0.9258, 0.9454, 0.9258, 0.9454, 0.9258, 0.9454, 0.9258, 0.9454, 0.9258, 0.9454, 0.9258, 0.9454, 0.9258, 0.9454, 0.9258, 0.9454, 0.9258, 0.4459, 0.6932, 0.4459, 0.6932, 0.4459, 0.6932, 0.4459, 0.6932, 0.9454, 0.9258, 0.9454, 0.9258, 0.9454, 0.9258, 0.9454, 0.9258, 0.9454, 0.9258, 0.9454, 0.9258, 0.9454, 0.9258, 0.9454, 0.9258, 0.9454, 0.9258, 0.9454, 0.9258, 0.9454, 0.9258, 0.9454, 0.9258, 0.9454, 0.9258, 0.9454, 0.9258, 0.9454, 0.9258, 0.9454, 0.9258, 0.9454, 0.9258, 0.9454, 0.9258, 0.9454, 0.9258, 0.9454, 0.9258, 0.9454, 0.9258, 0.9454, 0.9258, 0.9454, 0.9258, 0.9454, 0.9258, 0.9454, 0.9258, 0.9454, 0.9258, 0.9454, 0.9258, 0.9454, 0.9258, 0.9454, 0.9258, 0.9454, 0.9258, 0.9454, 0.9258, 0.9454, 0.9258, 0.9454, 0.9258, 0.9454, 0.9258, 0.9454, 0.9258, 0.9454, 0.9258, 0.9454, 0.9258, 0.9454, 0.9258, 0.9454, 0.9258, 0.9454, 0.9258, 0.9454, 0.9258, 0.9454, 0.9258, 0.9454, 0.9258, 0.9454, 0.9258, 0.9454, 0.9258, 0.9454, 0.9258, 0.9454, 0.9258, 0.9454, 0.9258, 0.9454, 0.9258, 0.9454, 0.9258, 0.9454, 0.9258, 0.9454, 0.9258, 0.9454, 0.9258, 0.9454, 0.9258, 0.9454, 0.9258, 0.9454, 0.9258, 0.9454, 0.9258, 0.9454, 0.9258, 0.9454, 0.9258, 0.9454, 0.9258, 0.9454, 0.9258, 0.9454, 0.9258, 0.9454, 0.9258, 0.9454, 0.9258, 0.9454, 0.9258, 0.9454, 0.9258, 0.9454, 0.9258, 0.9454, 0.9258, 0.9454, 0.9258, 0.9454, 0.9258, 0.9454, 0.9258, 0.9454, 0.9258, 0.9454, 0.9258, 0.9454, 0.9258, 0.9454, 0.9258, 0.9454, 0.9258, 0.9454, 0.9258, 0.9454, 0.9258, 0.9454, 0.9258, 0.9454, 0.9258, 0.9454, 0.9258, 0.9454, 0.9258, 0.9454, 0.9258, 0.9454, 0.9258, 0.9454, 0.9258, 0.9454, 0.9258, 0.9454, 0.9258, 0.9454, 0.9258, 0.9454, 0.9258, 0.9454, 0.9258, 0.9454, 0.9258, 0.9454, 0.9258, 0.9454, 0.9258, 0.9454, 0.9258, 0.9454, 0.9258, 0.9454, 0.9258, 0.9454, 0.9258, 0.9454, 0.9258, 0.9454, 0.9258, 0.9454, 0.9258, 0.9454, 0.9258, 0.9454, 0.9258, 0.9454, 0.9258, 0.9454, 0.9258, 0.9454, 0.9258, 0.9454, 0.9258, 0.9454, 0.9258, 0.9454, 0.9258, 0.9454, 0.9258, 0.9454, 0.9258, 0.9454, 0.9258, 0.9454, 0.9258, 0.9454, 0.9258, 0.9454, 0.9258, 0.9454, 0.9258, 0.9454, 0.9258, 0.9454, 0.9258, 0.9454, 0.9258, 0.9454, 0.9258, 0.9454, 0.9258, 0.9454, 0.9258, 0.9454, 0.9258, 0.9454, 0.9258, 0.9454, 0.9258, 0.9454, 0.9258, 0.9454, 0.9258, 0.9454, 0.9258, 0.9454, 0.9258, 0.9454, 0.9258, 0.9454, 0.9258, 0.9454, 0.9258, 0.9454, 0.9258, 0.9454, 0.9258, 0.9454, 0.9258, 0.9454, 0.9258, 0.9454, 0.9258, 0.9454, 0.9258, 0.9454, 0.9258, 0.9454, 0.9258, 0.9454, 0.9258, 0.9454, 0.9258, 0.9454, 0.9258, 0.9454, 0.9258, 0.9454, 0.9258, 0.9454, 0.9258, 0.9454, 0.9258, 0.9454, 0.9258, 0.9454, 0.9258, 0.9454, 0.9258, 0.9454, 0.9258, 0.9454, 0.9258, 0.9454, 0.9258, 0.9454, 0.9258, 0.9454, 0.9258, 0.9454, 0.9258, 0.9454, 0.9258, 0.9454, 0.9258, 0.9454, 0.9258, 0.9454, 0.9258, 0.9454, 0.9258, 0.9454, 0.9258, 0.9454, 0.9258, 0.9454, 0.9258, 0.9454, 0.9258, 0.9454, 0.9258, 0.9454, 0.9258, 0.9454, 0.9258, 0.9454, 0.9258, 0.9454, 0.9258, 0.9454, 0.9258, 0.9454, 0.9258, 0.9454, 0.9258, 0.9454, 0.9258, 0.9454, 0.9258, 0.9454, 0.9258, 0.9454, 0.9258, 0.9454, 0.9258, 0.9454, 0.9258, 0.9454, 0.9258, 0.9454, 0.9258, 0.9454, 0.9258, 0.9454, 0.9258, 0.9454, 0.9258, 0.9454, 0.9258, 0.9454, 0.9258, 0.9454, 0.9258, 0.9454, 0.9258, 0.9454, 0.9258, 0.9454, 0.9258, 0.9454, 0.9258, 0.9454, 0.9258, 0.9454, 0.9258, 0.9454, 0.9258, 0.9454, 0.9258, 0.9454, 0.9258, 0.9454, 0.9258, 0.9454, 0.9258, 0.9454, 0.9258, 0.9454, 0.9258, 0.9454, 0.9258, 0.9454, 0.9258, 0.9454, 0.9258, 0.9454, 0.9258, 0.9454, 0.9258, 0.9454, 0.9258, 0.9454, 0.9258, 0.9454, 0.9258, 0.9454, 0.9258, 0.9454, 0.9258, 0.9454, 0.9258, 0.9454, 0.9258, 0.9454, 0.9258, 0.9454, 0.9258, 0.9454, 0.9258, 0.9454, 0.9258, 0.9454, 0.9258, 0.9454, 0.9258, 0.9454, 0.9258, 0.9454, 0.9258, 0.9454, 0.9258, 0.9454, 0.9258, 0.9454, 0.9258, 0.9454, 0.9258, 0.9454, 0.9258, 0.9454, 0.9258, 0.9454, 0.9258, 0.9454, 0.9258, 0.9454, 0.9258, 0.9454, 0.9258, 0.9454, 0.9258, 0.9454, 0.9258, 0.9454, 0.9258, 0.9454, 0.9258, 0.9454, 0.9258, 0.9454, 0.9258, 0.9454, 0.9258, 0.9454, 0.9258, 0.9454, 0.9258, 0.9454, 0.9258, 0.9454, 0.9258, 0.9454, 0.9258, 0.9454, 0.9258, 0.9454, 0.9258, 0.9454, 0.9258, 0.9454, 0.9258, 0.9454, 0.9258, 0.9454, 0.9258, 0.9454, 0.9258, 0.9454, 0.9258, 0.9454, 0.9258, 0.9454, 0.9258, 0.9454, 0.9258, 0.9454, 0.9258, 0.9454, 0.9258, 0.9454, 0.9258, 0.9454, 0.9258, 0.9454, 0.9258, 0.9454, 0.9258, 0.9454, 0.9258, 0.9454, 0.9258, 0.9454, 0.9258, 0.9454, 0.9258, 0.9454, 0.9258, 0.9454, 0.9258, 0.9454, 0.9258, 0.9454, 0.9258, 0.9454, 0.9258, 0.9454, 0.9258, 0.9454, 0.9258, 0.9454, 0.9258, 0.9454, 0.9258, 0.9454, 0.9258, 0.9454, 0.9258, 0.9454, 0.9258, 0.9454, 0.9258, 0.9454, 0.9258, 0.9454, 0.9258, 0.9454, 0.9258, 0.9454, 0.9258, 0.9454, 0.9258, 0.9454, 0.9258, 0.9454, 0.9258, 0.9454, 0.9258, 0.9454, 0.9258, 0.9454, 0.9258, 0.9454, 0.9258, 0.9454, 0.9258, 0.9454, 0.9258, 0.9454, 0.9258, 0.9454, 0.9258, 0.9454, 0.9258, 0.9454, 0.9258, 0.9454, 0.9258, 0.9454, 0.9258, 0.9454, 0.9258, 0.9454, 0.9258, 0.9454, 0.9258, 0.9454, 0.9258, 0.9454, 0.9258, 0.9454, 0.9258, 0.9454, 0.9258, 0.9454, 0.9258, 0.9454, 0.9258, 0.9454, 0.9258, 0.9454, 0.9258, 0.9454, 0.9258, 0.9454, 0.9258, 0.9454, 0.9258, 0.9454, 0.9258, 0.9454, 0.9258, 0.9454, 0.9258, 0.9454, 0.9258, 0.9454, 0.9258, 0.9454, 0.9258, 0.9454, 0.9258, 0.9454, 0.9258, 0.9454, 0.9258, 0.9454, 0.9258, 0.9454, 0.9258, 0.9454, 0.9258, 0.9454, 0.9258, 0.9454, 0.9258, 0.9454, 0.9258, 0.9454, 0.9258, 0.9454, 0.9258, 0.9454, 0.9258, 0.9454, 0.9258, 0.9454, 0.9258, 0.9454, 0.9258, 0.9454, 0.9258, 0.9454, 0.9258, 0.9454, 0.9258, 0.9454, 0.9258, 0.9454, 0.9258, 0.9454, 0.9258, 0.9454, 0.9258, 0.9454, 0.9258, 0.9454, 0.9258, 0.9454, 0.9258, 0.9454, 0.9258, 0.9454, 0.9258, 0.9454, 0.9258, 0.9454, 0.9258, 0.9454, 0.9258, 0.9454, 0.9258, 0.9454, 0.9258, 0.9454, 0.9258, 0.9454, 0.9258, 0.9454, 0.9258, 0.9454, 0.9258, 0.9454, 0.9258, 0.9454, 0.9258, 0.9454, 0.9258, 0.9454, 0.9258, 0.9454, 0.9258, 0.9454, 0.9258, 0.9454, 0.9258, 0.9454, 0.9258, 0.9454, 0.9258, 0.9454, 0.9258, 0.9454, 0.9258, 0.9454, 0.9258, 0.9454, 0.9258, 0.9454, 0.9258, 0.9454, 0.9258, 0.9454, 0.9258, 0.9454, 0.9258, 0.9454, 0.9258, 0.9454, 0.9258, 0.9454, 0.9258, 0.9454, 0.9258, 0.9454, 0.9258, 0.9454, 0.9258, 0.9454, 0.9258, 0.9454, 0.9258, 0.9454, 0.9258, 0.9454, 0.9258, 0.9454, 0.9258, 0.9454, 0.9258, 0.9454, 0.9258, 0.9454, 0.9258, 0.9454, 0.9258, 0.9454, 0.9258, 0.9454, 0.9258, 0.9454, 0.9258, 0.9454, 0.9258, 0.9454, 0.9258, 0.9454, 0.9258, 0.9454, 0.9258, 0.9454, 0.9258, 0.9454, 0.9258, 0.9454, 0.9258, 0.9454, 0.9258, 0.9454, 0.9258, 0.9454, 0.9258, 0.9454, 0.9258, 0.9454, 0.9258, 0.9454, 0.9258, 0.9454, 0.9258, 0.9454, 0.9258, 0.9454, 0.9258, 0.9454, 0.9258, 0.9454, 0.9258, 0.9454, 0.9258, 0.9454, 0.9258, 0.9454, 0.9258, 0.9454, 0.9258, 0.9454, 0.9258, 0.9454, 0.9258, 0.9454, 0.9258, 0.9454, 0.9258, 0.9454, 0.9258, 0.9454, 0.9258, 0.9454, 0.9258, 0.9454, 0.9258, 0.9454, 0.9258, 0.9454, 0.9258, 0.9454, 0.9258, 0.9454, 0.9258, 0.9454, 0.9258, 0.9454, 0.9258, 0.9454, 0.9258, 0.9454, 0.9258, 0.9454, 0.9258, 0.4459, 0.6932, 0.4459, 0.6932, 0.4459, 0.6932, 0.4459, 0.6932, 0.4459, 0.6932, 0.4459, 0.6932, 0.4459, 0.6932, 0.4459, 0.6932, 0.4459, 0.6932, 0.4459, 0.6932, 0.4459, 0.6932, 0.4459, 0.6932, 0.4459, 0.6932, 0.4459, 0.6932, 0.4459, 0.6932, 0.4459, 0.6932, 0.4459, 0.6932, 0.4459, 0.6932, 0.4459, 0.6932, 0.4459, 0.6932, 0.4459, 0.6932, 0.4459, 0.6932, 0.4459, 0.6932, 0.4459, 0.6932, 0.4459, 0.6932, 0.4459, 0.6932, 0.4459, 0.6932, 0.4459, 0.6932, 0.4459, 0.6932, 0.4459, 0.6932, 0.4459, 0.6932, 0.4459, 0.6932, 0.4459, 0.6932, 0.4459, 0.6932, 0.4459, 0.6932, 0.4459, 0.6932, 0.4459, 0.6932, 0.4459, 0.6932, 0.4459, 0.6932, 0.4459, 0.6932, 0.4459, 0.6932, 0.4459, 0.6932, 0.4459, 0.6932, 0.4459, 0.6932, 0.4459, 0.6932, 0.4459, 0.6932, 0.4459, 0.6932, 0.4459, 0.6932, 0.4459, 0.6932, 0.4459, 0.6932, 0.4459, 0.6932, 0.4459, 0.6932, 0.4459, 0.6932, 0.4459, 0.6932, 0.4459, 0.6932, 0.4459, 0.6932, 0.4459, 0.6932, 0.4459, 0.6932, 0.4459, 0.6932, 0.4459, 0.6932, 0.4459, 0.6932, 0.4459, 0.6932, 0.4459, 0.6932, 0.4459, 0.6932, 0.4459, 0.6932, 0.4459, 0.6932, 0.4459, 0.6932, 0.4459, 0.6932, 0.4459, 0.6932, 0.4459, 0.6932, 0.4459, 0.6932, 0.4459, 0.6932, 0.4459, 0.6932, 0.4459, 0.6932, 0.4459, 0.6932, 0.4459, 0.6932, 0.4459, 0.6932, 0.4459, 0.6932, 0.4459, 0.6932, 0.4459, 0.6932, 0.4459, 0.6932, 0.4459, 0.6932, 0.4459, 0.6932, 0.4459, 0.6932, 0.4459, 0.6932, 0.4459, 0.6932, 0.4459, 0.6932, 0.4459, 0.6932, 0.4459, 0.6932, 0.4459, 0.6932, 0.4459, 0.6932, 0.4459, 0.6932, 0.4459, 0.6932, 0.4459, 0.6932, 0.4459, 0.6932, 0.4459, 0.6932, 0.4459, 0.6932, 0.4459, 0.6932, 0.4459, 0.6932, 0.4459, 0.6932, 0.4459, 0.6932, 0.4459, 0.6932, 0.4459, 0.6932, 0.4459, 0.6932, 0.4459, 0.6932, 0.4459, 0.6932, 0.4459, 0.6932, 0.4459, 0.6932, 0.4459, 0.6932, 0.4459, 0.6932, 0.4459, 0.6932, 0.4459, 0.6932, 0.4459, 0.6932, 0.4459, 0.6932, 0.4459, 0.6932, 0.4459, 0.6932, 0.4459, 0.6932, 0.4459, 0.6932, 0.4459, 0.6932, 0.4459, 0.6932, 0.4459, 0.6932, 0.4459, 0.6932, 0.4459, 0.6932, 0.4459, 0.6932, 0.4459, 0.6932, 0.4459, 0.6932, 0.4459, 0.6932, 0.4459, 0.6932, 0.4459, 0.6932, 0.4459, 0.6932, 0.4459, 0.6932, 0.4459, 0.6932, 0.4459, 0.6932, 0.4459, 0.6932, 0.4459, 0.6932, 0.4459, 0.6932, 0.4459, 0.6932, 0.4459, 0.6932, 0.4459, 0.6932, 0.4459, 0.6932, 0.4459, 0.6932, 0.4459, 0.6932, 0.4459, 0.6932, 0.4459, 0.6932, 0.4459, 0.6932, 0.4459, 0.6932, 0.4459, 0.6932, 0.4459, 0.6932, 0.4459, 0.6932, 0.4459, 0.6932, 0.4459, 0.6932, 0.4459, 0.6932, 0.4459, 0.6932, 0.4459, 0.6932, 0.4459, 0.6932, 0.4459, 0.6932, 0.4459, 0.6932, 0.4459, 0.6932, 0.4459, 0.6932, 0.4459, 0.6932, 0.4459, 0.6932, 0.4459, 0.6932, 0.4459, 0.6932, 0.4459, 0.6932, 0.4459, 0.6932, 0.4459, 0.6932, 0.4459, 0.6932, 0.4459, 0.6932, 0.4459, 0.6932, 0.4459, 0.6932, 0.4459, 0.6932, 0.4459, 0.6932, 0.4459, 0.6932, 0.4459, 0.6932, 0.4459, 0.6932, 0.4459, 0.6932, 0.4459, 0.6932, 0.4459, 0.6932, 0.4459, 0.6932, 0.4459, 0.6932, 0.4459, 0.6932, 0.4459, 0.6932, 0.4459, 0.6932, 0.4459, 0.6932, 0.4459, 0.6932, 0.4459, 0.6932, 0.4459, 0.6932, 0.4459, 0.6932, 0.4459, 0.6932, 0.4459, 0.6932, 0.4459, 0.6932, 0.4459, 0.6932, 0.4459, 0.6932, 0.4459, 0.6932, 0.4459, 0.6932, 0.4459, 0.6932, 0.4459, 0.6932, 0.4459, 0.6932, 0.4459, 0.6932, 0.4459, 0.6932, 0.4459, 0.6932, 0.4459, 0.6932, 0.4459, 0.6932, 0.4459, 0.6932, 0.4459, 0.6932, 0.4459, 0.6932, 0.4459, 0.6932, 0.4459, 0.6932, 0.4459, 0.6932, 0.4459, 0.6932, 0.4459, 0.6932, 0.4459, 0.6932, 0.4459, 0.6932, 0.4459, 0.6932, 0.4459, 0.6932, 0.4459, 0.6932, 0.4459, 0.6932, 0.4459, 0.6932, 0.4459, 0.6932, 0.4459, 0.6932, 0.4459, 0.6932, 0.4459, 0.6932, 0.4459, 0.6932, 0.4459, 0.6932, 0.4459, 0.6932, 0.4459, 0.6932, 0.4459, 0.6932, 0.4459, 0.6932, 0.4459, 0.6932, 0.4459, 0.6932, 0.4459, 0.6932, 0.4459, 0.6932, 0.4459, 0.6932, 0.4459, 0.6932, 0.4459, 0.6932, 0.4459, 0.6932, 0.4459, 0.6932, 0.4459, 0.6932, 0.4459, 0.6932, 0.4459, 0.6932, 0.4459, 0.6932, 0.4459, 0.6932, 0.4459, 0.6932, 0.4459, 0.6932, 0.4459, 0.6932, 0.4459, 0.6932, 0.4459, 0.6932, 0.4459, 0.6932, 0.4459, 0.6932, 0.4459, 0.6932, 0.4459, 0.6932, 0.4459, 0.6932, 0.4459, 0.6932, 0.4459, 0.6932, 0.4459, 0.6932, 0.4459, 0.6932, 0.4459, 0.6932, 0.4459, 0.6932, 0.4459, 0.6932, 0.4459, 0.6932, 0.4459, 0.6932, 0.4459, 0.6932, 0.4459, 0.6932, 0.4459, 0.6932, 0.4459, 0.6932, 0.4459, 0.6932, 0.4459, 0.6932, 0.4459, 0.6932, 0.4459, 0.6932, 0.4459, 0.6932, 0.4459, 0.6932, 0.4459, 0.6932, 0.4459, 0.6932, 0.4459, 0.6932, 0.4459, 0.6932, 0.4459, 0.6932, 0.4459, 0.6932, 0.4459, 0.6932, 0.4459, 0.6932, 0.4459, 0.6932, 0.4459, 0.6932, 0.4459, 0.6932, 0.4459, 0.6932, 0.4459, 0.6932, 0.9454, 0.9258, 0.9454, 0.9258, 0.9454, 0.9258, 0.9454, 0.9258, 0.9454, 0.9258, 0.9454, 0.9258, 0.9454, 0.9258, 0.9454, 0.9258, 0.9454, 0.9258, 0.9454, 0.9258, 0.9454, 0.9258, 0.9454, 0.9258, 0.9454, 0.9258, 0.9454, 0.9258, 0.9454, 0.9258, 0.9454, 0.9258, 0.9454, 0.9258, 0.9454, 0.9258, 0.9454, 0.9258, 0.9454, 0.9258, 0.9454, 0.9258, 0.9454, 0.9258, 0.9454, 0.9258, 0.9454, 0.9258, 0.9454, 0.9258, 0.9454, 0.9258, 0.9454, 0.9258, 0.9454, 0.9258, 0.9454, 0.9258, 0.9454, 0.9258, 0.9454, 0.9258, 0.9454, 0.9258, 0.9454, 0.9258, 0.9454, 0.9258, 0.9454, 0.9258, 0.9454, 0.9258, 0.9454, 0.9258, 0.9454, 0.9258, 0.9454, 0.9258, 0.9454, 0.9258, 0.9454, 0.9258, 0.9454, 0.9258, 0.9454, 0.9258, 0.9454, 0.9258, 0.9454, 0.9258, 0.9454, 0.9258, 0.9454, 0.9258, 0.9454, 0.9258, 0.9454, 0.9258, 0.9454, 0.9258, 0.9454, 0.9258, 0.9454, 0.9258, 0.9454, 0.9258, 0.9454, 0.9258, 0.9454, 0.9258, 0.9454, 0.9258, 0.9454, 0.9258, 0.9454, 0.9258, 0.9454, 0.9258, 0.9454, 0.9258, 0.9454, 0.9258, 0.9454, 0.9258, 0.9454, 0.9258, 0.9454, 0.9258, 0.9454, 0.9258, 0.9454, 0.9258, 0.9454, 0.9258, 0.9454, 0.9258, 0.9454, 0.9258, 0.9454, 0.9258, 0.9454, 0.9258, 0.9454, 0.9258, 0.9454, 0.9258, 0.9454, 0.9258, 0.9454, 0.9258, 0.9454, 0.9258, 0.9454, 0.9258, 0.9454, 0.9258, 0.9454, 0.9258, 0.9454, 0.9258, 0.9454, 0.9258, 0.9454, 0.9258, 0.9454, 0.9258, 0.9454, 0.9258, 0.9454, 0.9258, 0.9454, 0.9258, 0.9454, 0.9258, 0.9454, 0.9258, 0.9454, 0.9258, 0.9454, 0.9258, 0.9454, 0.9258, 0.9454, 0.9258, 0.9454, 0.9258, 0.9454, 0.9258, 0.9454, 0.9258, 0.9454, 0.9258, 0.9454, 0.9258, 0.9454, 0.9258, 0.9454, 0.9258, 0.9454, 0.9258, 0.9454, 0.9258, 0.9454, 0.9258, 0.9454, 0.9258, 0.9454, 0.9258, 0.9454, 0.9258, 0.9454, 0.9258, 0.9454, 0.9258, 0.9454, 0.9258, 0.9454, 0.9258, 0.9454, 0.9258, 0.9454, 0.9258, 0.9454, 0.9258, 0.9454, 0.9258, 0.9454, 0.9258, 0.9454, 0.9258, 0.9454, 0.9258, 0.9454, 0.9258, 0.9454, 0.9258, 0.9454, 0.9258, 0.9454, 0.9258, 0.9454, 0.9258, 0.9454, 0.9258, 0.9454, 0.9258, 0.9454, 0.9258, 0.9454, 0.9258, 0.9454, 0.9258, 0.9454, 0.9258, 0.9454, 0.9258, 0.9454, 0.9258, 0.9454, 0.9258, 0.9454, 0.9258, 0.9454, 0.9258, 0.9454, 0.9258, 0.9454, 0.9258, 0.9454, 0.9258, 0.9454, 0.9258, 0.9454, 0.9258, 0.9454, 0.9258, 0.9454, 0.9258, 0.9454, 0.9258, 0.9454, 0.9258, 0.9454, 0.9258, 0.9454, 0.9258, 0.9454, 0.9258, 0.9454, 0.9258, 0.9454, 0.9258, 0.9454, 0.9258, 0.9454, 0.9258, 0.9454, 0.9258, 0.9454, 0.9258, 0.9454, 0.9258, 0.9454, 0.9258, 0.9454, 0.9258, 0.9454, 0.9258, 0.9454, 0.9258, 0.9454, 0.9258, 0.9454, 0.9258, 0.9454, 0.9258, 0.9454, 0.9258, 0.9454, 0.9258, 0.9454, 0.9258, 0.9454, 0.9258, 0.9454, 0.9258, 0.9454, 0.9258, 0.9454, 0.9258, 0.9454, 0.9258, 0.9454, 0.9258, 0.9454, 0.9258, 0.9454, 0.9258, 0.9454, 0.9258, 0.9454, 0.9258, 0.9454, 0.9258, 0.9454, 0.9258, 0.9454, 0.9258, 0.9454, 0.9258, 0.9454, 0.9258, 0.9454, 0.9258, 0.9454, 0.9258, 0.9454, 0.9258, 0.9454, 0.9258, 0.9454, 0.9258, 0.9454, 0.9258, 0.9454, 0.9258, 0.9454, 0.9258, 0.9454, 0.9258, 0.9454, 0.9258, 0.9454, 0.9258, 0.9454, 0.9258, 0.9454, 0.9258, 0.9454, 0.9258, 0.9454, 0.9258, 0.9454, 0.9258, 0.9454, 0.9258, 0.9454, 0.9258, 0.9454, 0.9258, 0.9454, 0.9258, 0.9454, 0.9258, 0.9454, 0.9258, 0.9454, 0.9258, 0.9454, 0.9258, 0.9454, 0.9258, 0.9454, 0.9258, 0.9454, 0.9258, 0.9454, 0.9258, 0.9454, 0.9258, 0.9454, 0.9258, 0.9454, 0.9258, 0.9454, 0.9258, 0.9454, 0.9258, 0.9454, 0.9258, 0.9454, 0.9258, 0.9454, 0.9258, 0.9454, 0.9258, 0.9454, 0.9258, 0.9454, 0.9258, 0.9454, 0.9258, 0.9454, 0.9258, 0.9454, 0.9258, 0.9454, 0.9258, 0.9454, 0.9258, 0.9454, 0.9258, 0.9454, 0.9258, 0.9454, 0.9258, 0.9454, 0.9258, 0.9454, 0.9258, 0.9454, 0.9258, 0.9454, 0.9258, 0.9454, 0.9258, 0.9454, 0.9258, 0.9454, 0.9258, 0.9454, 0.9258, 0.9454, 0.9258, 0.9454, 0.9258, 0.9454, 0.9258, 0.9454, 0.9258, 0.9454, 0.9258, 0.9454, 0.9258, 0.9454, 0.9258, 0.9454, 0.9258, 0.9454, 0.9258, 0.9454, 0.9258, 0.9454, 0.9258, 0.9454, 0.9258, 0.9454, 0.9258, 0.9454, 0.9258, 0.9454, 0.9258, 0.9454, 0.9258, 0.9454, 0.9258, 0.9454, 0.9258, 0.9454, 0.9258, 0.9454, 0.9258, 0.9454, 0.9258, 0.9454, 0.9258, 0.9454, 0.9258, 0.9454, 0.9258, 0.9454, 0.9258, 0.4459, 0.6932, 0.4459, 0.6932, 0.4459, 0.6932, 0.4459, 0.6932, 0.4459, 0.6932, 0.4459, 0.6932, 0.4459, 0.6932, 0.4459, 0.6932, 0.4459, 0.6932, 0.4459, 0.6932, 0.4459, 0.6932, 0.4459, 0.6932, 0.4459, 0.6932, 0.4459, 0.6932, 0.4459, 0.6932, 0.4459, 0.6932, 0.4459, 0.6932, 0.4459, 0.6932, 0.4459, 0.6932, 0.4459, 0.6932, 0.4459, 0.6932, 0.4459, 0.6932, 0.4459, 0.6932, 0.4459, 0.6932, 0.4459, 0.6932, 0.4459, 0.6932, 0.4459, 0.6932, 0.4459, 0.6932, 0.4459, 0.6932, 0.4459, 0.6932, 0.4459, 0.6932, 0.4459, 0.6932, 0.4459, 0.6932, 0.4459, 0.6932, 0.4459, 0.6932, 0.4459, 0.6932, 0.4459, 0.6932, 0.4459, 0.6932, 0.4459, 0.6932, 0.4459, 0.6932, 0.4459, 0.6932, 0.4459, 0.6932, 0.4459, 0.6932, 0.4459, 0.6932, 0.4459, 0.6932, 0.4459, 0.6932, 0.4459, 0.6932, 0.4459, 0.6932, 0.4459, 0.6932, 0.4459, 0.6932, 0.4459, 0.6932, 0.4459, 0.6932, 0.4459, 0.6932, 0.4459, 0.6932, 0.4459, 0.6932, 0.4459, 0.6932, 0.4459, 0.6932, 0.4459, 0.6932, 0.4459, 0.6932, 0.4459, 0.6932, 0.4459, 0.6932, 0.4459, 0.6932, 0.4459, 0.6932, 0.4459, 0.6932, 0.4459, 0.6932, 0.4459, 0.6932, 0.4459, 0.6932, 0.4459, 0.6932, 0.4459, 0.6932, 0.4459, 0.6932, 0.4459, 0.6932, 0.4459, 0.6932, 0.4459, 0.6932, 0.4459, 0.6932, 0.4459, 0.6932, 0.4459, 0.6932, 0.4459, 0.6932, 0.4459, 0.6932, 0.4459, 0.6932, 0.4459, 0.6932, 0.4459, 0.6932, 0.4459, 0.6932, 0.4459, 0.6932, 0.4459, 0.6932, 0.4459, 0.6932, 0.4459, 0.6932, 0.4459, 0.6932, 0.4459, 0.6932, 0.4459, 0.6932, 0.4459, 0.6932, 0.4459, 0.6932, 0.4459, 0.6932, 0.4459, 0.6932, 0.4459, 0.6932, 0.4459, 0.6932, 0.4459, 0.6932, 0.4459, 0.6932, 0.4459, 0.6932, 0.4459, 0.6932, 0.4459, 0.6932, 0.4459, 0.6932, 0.4459, 0.6932, 0.4459, 0.6932, 0.4459, 0.6932, 0.4459, 0.6932, 0.4459, 0.6932, 0.4459, 0.6932, 0.4459, 0.6932, 0.4459, 0.6932, 0.4459, 0.6932, 0.4459, 0.6932, 0.4459, 0.6932, 0.4459, 0.6932, 0.4459, 0.6932, 0.4459, 0.6932, 0.4459, 0.6932, 0.4459, 0.6932, 0.4459, 0.6932, 0.4459, 0.6932, 0.4459, 0.6932, 0.4459, 0.6932, 0.4459, 0.6932, 0.4459, 0.6932, 0.4459, 0.6932, 0.4459, 0.6932, 0.4459, 0.6932, 0.4459, 0.6932, 0.4459, 0.6932, 0.9454, 0.9258, 0.9454, 0.9258, 0.9454, 0.9258, 0.9454, 0.9258, 0.9454, 0.9258, 0.9454, 0.9258, 0.9454, 0.9258, 0.9454, 0.9258, 0.9454, 0.9258, 0.9454, 0.9258, 0.9454, 0.9258, 0.9454, 0.9258, 0.9454, 0.9258, 0.9454, 0.9258, 0.9454, 0.9258, 0.9454, 0.9258, 0.9454, 0.9258, 0.9454, 0.9258, 0.9454, 0.9258, 0.9454, 0.9258, 0.9454, 0.9258, 0.9454, 0.9258, 0.9454, 0.9258, 0.9454, 0.9258, 0.9454, 0.9258, 0.9454, 0.9258, 0.9454, 0.9258, 0.9454, 0.9258, 0.9454, 0.9258, 0.9454, 0.9258, 0.9454, 0.9258, 0.9454, 0.9258, 0.9454, 0.9258, 0.9454, 0.9258, 0.9454, 0.9258, 0.9454, 0.9258, 0.9454, 0.9258, 0.9454, 0.9258, 0.9454, 0.9258, 0.9454, 0.9258, 0.9454, 0.9258, 0.9454, 0.9258, 0.9454, 0.9258, 0.9454, 0.9258, 0.9454, 0.9258, 0.9454, 0.9258, 0.9454, 0.9258, 0.9454, 0.9258, 0.9454, 0.9258, 0.9454, 0.9258, 0.9454, 0.9258, 0.9454, 0.9258, 0.9454, 0.9258, 0.9454, 0.9258, 0.9454, 0.9258, 0.9454, 0.9258, 0.9454, 0.9258, 0.9454, 0.9258, 0.9454, 0.9258, 0.9454, 0.9258, 0.9454, 0.9258, 0.9454, 0.9258, 0.9454, 0.9258, 0.9454, 0.9258, 0.9454, 0.9258, 0.9454, 0.9258, 0.9454, 0.9258, 0.9454, 0.9258, 0.9454, 0.9258, 0.9454, 0.9258, 0.9454, 0.9258, 0.9454, 0.9258, 0.9454, 0.9258, 0.9454, 0.9258, 0.9454, 0.9258, 0.9454, 0.9258, 0.9454, 0.9258, 0.9454, 0.9258, 0.9454, 0.9258, 0.9454, 0.9258, 0.9454, 0.9258, 0.9454, 0.9258, 0.9454, 0.9258, 0.9454, 0.9258, 0.9454, 0.9258, 0.9454, 0.9258, 0.9454, 0.9258, 0.9454, 0.9258, 0.9454, 0.9258, 0.9454, 0.9258, 0.9454, 0.9258, 0.9454, 0.9258, 0.9454, 0.9258, 0.9454, 0.9258, 0.9454, 0.9258, 0.9454, 0.9258, 0.9454, 0.9258, 0.9454, 0.9258, 0.9454, 0.9258, 0.9454, 0.9258, 0.9454, 0.9258, 0.9454, 0.9258, 0.9454, 0.9258, 0.9454, 0.9258, 0.9454, 0.9258, 0.9454, 0.9258, 0.9454, 0.9258, 0.9454, 0.9258, 0.9454, 0.9258, 0.9454, 0.9258, 0.9454, 0.9258, 0.9454, 0.9258, 0.9454, 0.9258, 0.9454, 0.9258, 0.9454, 0.9258, 0.9454, 0.9258, 0.9454, 0.9258, 0.9454, 0.9258, 0.9454, 0.9258, 0.9454, 0.9258, 0.9454, 0.9258, 0.9454, 0.9258, 0.9454, 0.9258, 0.9454, 0.9258, 0.9454, 0.9258, 0.9454, 0.9258, 0.9454, 0.9258, 0.9454, 0.9258, 0.9454, 0.9258, 0.9454, 0.9258, 0.9454, 0.9258, 0.9454, 0.9258, 0.9454, 0.9258, 0.9454, 0.9258, 0.9454, 0.9258, 0.9454, 0.9258, 0.9454, 0.9258, 0.9454, 0.9258, 0.9454, 0.9258, 0.9454, 0.9258, 0.9454, 0.9258, 0.9454, 0.9258, 0.9454, 0.9258, 0.9454, 0.9258, 0.9454, 0.9258, 0.9454, 0.9258, 0.9454, 0.9258, 0.9454, 0.9258, 0.9454, 0.9258, 0.9454, 0.9258, 0.9454, 0.9258, 0.9454, 0.9258, 0.9454, 0.9258, 0.9454, 0.9258, 0.9454, 0.9258, 0.9454, 0.9258, 0.9454, 0.9258, 0.9454, 0.9258, 0.9454, 0.9258, 0.9454, 0.9258, 0.9454, 0.9258, 0.9454, 0.9258, 0.9454, 0.9258, 0.9454, 0.9258, 0.9454, 0.9258, 0.9454, 0.9258, 0.9454, 0.9258, 0.9454, 0.9258, 0.9454, 0.9258, 0.9454, 0.9258, 0.9454, 0.9258, 0.9454, 0.9258, 0.9454, 0.9258, 0.9454, 0.9258, 0.9454, 0.9258, 0.9454, 0.9258, 0.9454, 0.9258, 0.9454, 0.9258, 0.9454, 0.9258, 0.9454, 0.9258, 0.9454, 0.9258, 0.9454, 0.9258, 0.9454, 0.9258, 0.9454, 0.9258, 0.9454, 0.9258, 0.9454, 0.9258, 0.9454, 0.9258, 0.9454, 0.9258, 0.9454, 0.9258, 0.9454, 0.9258, 0.9454, 0.9258, 0.9454, 0.9258, 0.9454, 0.9258, 0.9454, 0.9258, 0.9454, 0.9258, 0.9454, 0.9258, 0.9454, 0.9258, 0.9454, 0.9258, 0.9454, 0.9258, 0.9454, 0.9258, 0.9454, 0.9258, 0.9454, 0.9258, 0.9454, 0.9258, 0.9454, 0.9258, 0.9454, 0.9258, 0.9454, 0.9258, 0.9454, 0.9258, 0.9454, 0.9258, 0.9454, 0.9258, 0.9454, 0.9258, 0.9454, 0.9258, 0.9454, 0.9258, 0.9454, 0.9258, 0.9454, 0.9258, 0.9454, 0.9258, 0.9454, 0.9258, 0.9454, 0.9258, 0.9454, 0.9258, 0.9454, 0.9258, 0.9454, 0.9258, 0.9454, 0.9258, 0.9454, 0.9258, 0.9454, 0.9258, 0.9454, 0.9258, 0.9454, 0.9258, 0.9454, 0.9258, 0.9454, 0.9258, 0.9454, 0.9258, 0.9454, 0.9258, 0.9454, 0.9258, 0.9454, 0.9258, 0.9454, 0.9258, 0.9454, 0.9258, 0.9454, 0.9258, 0.9454, 0.9258, 0.9454, 0.9258, 0.9454, 0.9258, 0.9454, 0.9258, 0.9454, 0.9258, 0.9454, 0.9258, 0.9454, 0.9258, 0.9454, 0.9258, 0.9454, 0.9258, 0.9454, 0.9258, 0.9454, 0.9258, 0.9454, 0.9258, 0.9454, 0.9258, 0.9454, 0.9258, 0.9454, 0.9258, 0.9454, 0.9258, 0.9454, 0.9258, 0.9454, 0.9258, 0.9454, 0.9258, 0.9454, 0.9258, 0.9454, 0.9258, 0.9454, 0.9258, 0.4459, 0.6932, 0.4459, 0.6932, 0.4459, 0.6932, 0.4459, 0.6932, 0.4459, 0.6932, 0.4459, 0.6932, 0.4459, 0.6932, 0.4459, 0.6932, 0.4459, 0.6932, 0.4459, 0.6932, 0.4459, 0.6932, 0.4459, 0.6932, 0.4459, 0.6932, 0.4459, 0.6932, 0.4459, 0.6932, 0.4459, 0.6932, 0.4459, 0.6932, 0.4459, 0.6932, 0.4459, 0.6932, 0.4459, 0.6932, 0.4459, 0.6932, 0.4459, 0.6932, 0.4459, 0.6932, 0.4459, 0.6932, 0.4459, 0.6932, 0.4459, 0.6932, 0.4459, 0.6932, 0.4459, 0.6932, 0.4459, 0.6932, 0.4459, 0.6932, 0.4459, 0.6932, 0.4459, 0.6932, 0.4459, 0.6932, 0.4459, 0.6932, 0.4459, 0.6932, 0.4459, 0.6932, 0.4459, 0.6932, 0.4459, 0.6932, 0.4459, 0.6932, 0.4459, 0.6932, 0.4459, 0.6932, 0.4459, 0.6932, 0.4459, 0.6932, 0.4459, 0.6932, 0.4459, 0.6932, 0.4459, 0.6932, 0.4459, 0.6932, 0.4459, 0.6932, 0.4459, 0.6932, 0.4459, 0.6932, 0.4459, 0.6932, 0.4459, 0.6932, 0.4459, 0.6932, 0.4459, 0.6932, 0.4459, 0.6932, 0.4459, 0.6932, 0.4459, 0.6932, 0.4459, 0.6932, 0.4459, 0.6932, 0.4459, 0.6932, 0.4459, 0.6932, 0.4459, 0.6932, 0.4459, 0.6932, 0.4459, 0.6932, 0.4459, 0.6932, 0.4459, 0.6932, 0.4459, 0.6932, 0.4459, 0.6932, 0.4459, 0.6932, 0.4459, 0.6932, 0.4459, 0.6932, 0.4459, 0.6932, 0.4459, 0.6932, 0.4459, 0.6932, 0.4459, 0.6932, 0.4459, 0.6932, 0.4459, 0.6932, 0.4459, 0.6932, 0.4459, 0.6932, 0.4459, 0.6932, 0.4459, 0.6932, 0.4459, 0.6932, 0.4459, 0.6932, 0.4459, 0.6932, 0.4459, 0.6932, 0.4459, 0.6932, 0.4459, 0.6932, 0.4459, 0.6932, 0.4459, 0.6932, 0.4459, 0.6932, 0.4459, 0.6932, 0.4459, 0.6932, 0.4459, 0.6932, 0.4459, 0.6932, 0.4459, 0.6932, 0.4459, 0.6932, 0.4459, 0.6932, 0.4459, 0.6932, 0.4459, 0.6932, 0.4459, 0.6932, 0.4459, 0.6932, 0.4459, 0.6932, 0.4459, 0.6932, 0.4459, 0.6932, 0.4459, 0.6932, 0.4459, 0.6932, 0.4459, 0.6932, 0.4459, 0.6932, 0.4459, 0.6932, 0.4459, 0.6932, 0.4459, 0.6932, 0.4459, 0.6932, 0.4459, 0.6932, 0.4459, 0.6932, 0.4459, 0.6932, 0.4459, 0.6932, 0.4459, 0.6932, 0.4459, 0.6932, 0.4459, 0.6932, 0.4459, 0.6932, 0.4459, 0.6932, 0.4459, 0.6932, 0.4459, 0.6932, 0.4459, 0.6932, 0.4459, 0.6932, 0.4459, 0.6932, 0.4459, 0.6932, 0.4459, 0.6932, 0.9454, 0.9258, 0.9454, 0.9258, 0.9454, 0.9258, 0.9454, 0.9258, 0.9454, 0.9258, 0.9454, 0.9258, 0.9454, 0.9258, 0.9454, 0.9258, 0.9454, 0.9258, 0.9454, 0.9258, 0.9454, 0.9258, 0.9454, 0.9258, 0.9454, 0.9258, 0.9454, 0.9258, 0.9454, 0.9258, 0.9454, 0.9258, 0.9454, 0.9258, 0.9454, 0.9258, 0.9454, 0.9258, 0.9454, 0.9258, 0.9454, 0.9258, 0.9454, 0.9258, 0.9454, 0.9258, 0.9454, 0.9258, 0.9454, 0.9258, 0.9454, 0.9258, 0.9454, 0.9258, 0.9454, 0.9258, 0.9454, 0.9258, 0.9454, 0.9258, 0.9454, 0.9258, 0.9454, 0.9258, 0.9454, 0.9258, 0.9454, 0.9258, 0.9454, 0.9258, 0.9454, 0.9258, 0.9454, 0.9258, 0.9454, 0.9258, 0.9454, 0.9258, 0.9454, 0.9258, 0.9454, 0.9258, 0.9454, 0.9258, 0.9454, 0.9258, 0.9454, 0.9258, 0.9454, 0.9258, 0.9454, 0.9258, 0.9454, 0.9258, 0.9454, 0.9258, 0.9454, 0.9258, 0.9454, 0.9258, 0.9454, 0.9258, 0.9454, 0.9258, 0.9454, 0.9258, 0.9454, 0.9258, 0.9454, 0.9258, 0.9454, 0.9258, 0.9454, 0.9258, 0.9454, 0.9258, 0.9454, 0.9258, 0.9454, 0.9258, 0.9454, 0.9258, 0.9454, 0.9258, 0.9454, 0.9258, 0.9454, 0.9258, 0.9454, 0.9258, 0.9454, 0.9258, 0.9454, 0.9258, 0.9454, 0.9258, 0.9454, 0.9258, 0.9454, 0.9258, 0.9454, 0.9258, 0.9454, 0.9258, 0.9454, 0.9258, 0.9454, 0.9258, 0.9454, 0.9258, 0.9454, 0.9258, 0.9454, 0.9258, 0.9454, 0.9258, 0.9454, 0.9258, 0.9454, 0.9258, 0.9454, 0.9258, 0.9454, 0.9258, 0.9454, 0.9258, 0.9454, 0.9258, 0.9454, 0.9258, 0.9454, 0.9258, 0.9454, 0.9258, 0.9454, 0.9258, 0.9454, 0.9258, 0.9454, 0.9258, 0.9454, 0.9258, 0.9454, 0.9258, 0.9454, 0.9258, 0.9454, 0.9258, 0.9454, 0.9258, 0.9454, 0.9258, 0.9454, 0.9258, 0.9454, 0.9258, 0.9454, 0.9258, 0.9454, 0.9258, 0.9454, 0.9258, 0.9454, 0.9258, 0.9454, 0.9258, 0.9454, 0.9258, 0.9454, 0.9258, 0.9454, 0.9258, 0.9454, 0.9258, 0.9454, 0.9258, 0.9454, 0.9258, 0.9454, 0.9258, 0.9454, 0.9258, 0.9454, 0.9258, 0.9454, 0.9258, 0.9454, 0.9258, 0.9454, 0.9258, 0.9454, 0.9258, 0.9454, 0.9258, 0.9454, 0.9258, 0.9454, 0.9258, 0.9454, 0.9258, 0.9454, 0.9258, 0.9454, 0.9258, 0.9454, 0.9258, 0.9454, 0.9258, 0.9454, 0.9258, 0.9454, 0.9258, 0.9454, 0.9258, 0.9454, 0.9258, 0.9454, 0.9258, 0.9454, 0.9258, 0.9454, 0.9258, 0.9454, 0.9258, 0.9454, 0.9258, 0.9454, 0.9258, 0.9454, 0.9258, 0.9454, 0.9258, 0.9454, 0.9258, 0.9454, 0.9258, 0.9454, 0.9258, 0.9454, 0.9258, 0.9454, 0.9258, 0.9454, 0.9258, 0.9454, 0.9258, 0.9454, 0.9258, 0.9454, 0.9258, 0.9454, 0.9258, 0.9454, 0.9258, 0.9454, 0.9258, 0.9454, 0.9258, 0.9454, 0.9258, 0.9454, 0.9258, 0.9454, 0.9258, 0.9454, 0.9258, 0.9454, 0.9258, 0.9454, 0.9258, 0.9454, 0.9258, 0.9454, 0.9258, 0.9454, 0.9258, 0.9454, 0.9258, 0.9454, 0.9258, 0.9454, 0.9258, 0.9454, 0.9258, 0.9454, 0.9258, 0.9454, 0.9258, 0.9454, 0.9258, 0.9454, 0.9258, 0.9454, 0.9258, 0.9454, 0.9258, 0.9454, 0.9258, 0.9454, 0.9258, 0.9454, 0.9258, 0.9454, 0.9258, 0.9454, 0.9258, 0.9454, 0.9258, 0.9454, 0.9258, 0.9454, 0.9258, 0.9454, 0.9258, 0.9454, 0.9258, 0.9454, 0.9258, 0.9454, 0.9258, 0.9454, 0.9258, 0.9454, 0.9258, 0.9454, 0.9258, 0.9454, 0.9258, 0.9454, 0.9258, 0.9454, 0.9258, 0.9454, 0.9258, 0.9454, 0.9258, 0.9454, 0.9258, 0.9454, 0.9258, 0.9454, 0.9258, 0.9454, 0.9258, 0.9454, 0.9258, 0.9454, 0.9258, 0.9454, 0.9258, 0.9454, 0.9258, 0.9454, 0.9258, 0.9454, 0.9258, 0.9454, 0.9258, 0.9454, 0.9258, 0.9454, 0.9258, 0.9454, 0.9258, 0.9454, 0.9258, 0.9454, 0.9258, 0.9454, 0.9258, 0.9454, 0.9258, 0.9454, 0.9258, 0.9454, 0.9258, 0.9454, 0.9258, 0.9454, 0.9258, 0.9454, 0.9258, 0.9454, 0.9258, 0.9454, 0.9258, 0.9454, 0.9258, 0.9454, 0.9258, 0.9454, 0.9258, 0.9454, 0.9258, 0.9454, 0.9258, 0.9454, 0.9258, 0.9454, 0.9258, 0.9454, 0.9258, 0.9454, 0.9258, 0.9454, 0.9258, 0.9454, 0.9258, 0.9454, 0.9258, 0.9454, 0.9258, 0.9454, 0.9258, 0.9454, 0.9258, 0.9454, 0.9258, 0.9454, 0.9258, 0.9454, 0.9258, 0.9454, 0.9258, 0.9454, 0.9258, 0.9454, 0.9258, 0.9454, 0.9258, 0.9454, 0.9258, 0.9454, 0.9258, 0.9454, 0.9258, 0.9454, 0.9258, 0.9454, 0.9258, 0.9454, 0.9258, 0.9454, 0.9258, 0.9454, 0.9258, 0.9454, 0.9258, 0.9454, 0.9258, 0.9454, 0.9258, 0.9454, 0.9258, 0.9454, 0.9258, 0.9454, 0.9258, 0.9454, 0.9258, 0.9454, 0.9258, 0.9454, 0.9258, 0.9454, 0.9258, 0.9454, 0.9258, 0.9454, 0.9258, 0.9454, 0.9258, 0.4459, 0.6932, 0.4459, 0.6932, 0.4459, 0.6932, 0.4459, 0.6932, 0.4459, 0.6932, 0.4459, 0.6932, 0.4459, 0.6932, 0.4459, 0.6932, 0.4459, 0.6932, 0.4459, 0.6932, 0.4459, 0.6932, 0.4459, 0.6932, 0.4459, 0.6932, 0.4459, 0.6932, 0.4459, 0.6932, 0.4459, 0.6932, 0.4459, 0.6932, 0.4459, 0.6932, 0.4459, 0.6932, 0.4459, 0.6932, 0.4459, 0.6932, 0.4459, 0.6932, 0.4459, 0.6932, 0.4459, 0.6932, 0.4459, 0.6932, 0.4459, 0.6932, 0.4459, 0.6932, 0.4459, 0.6932, 0.4459, 0.6932, 0.4459, 0.6932, 0.4459, 0.6932, 0.4459, 0.6932, 0.4459, 0.6932, 0.4459, 0.6932, 0.4459, 0.6932, 0.4459, 0.6932, 0.4459, 0.6932, 0.4459, 0.6932, 0.4459, 0.6932, 0.4459, 0.6932, 0.4459, 0.6932, 0.4459, 0.6932, 0.4459, 0.6932, 0.4459, 0.6932, 0.4459, 0.6932, 0.4459, 0.6932, 0.4459, 0.6932, 0.4459, 0.6932, 0.4459, 0.6932, 0.4459, 0.6932, 0.4459, 0.6932, 0.4459, 0.6932, 0.4459, 0.6932, 0.4459, 0.6932, 0.4459, 0.6932, 0.4459, 0.6932, 0.4459, 0.6932, 0.4459, 0.6932, 0.4459, 0.6932, 0.4459, 0.6932, 0.4459, 0.6932, 0.4459, 0.6932, 0.4459, 0.6932, 0.4459, 0.6932, 0.4459, 0.6932, 0.4459, 0.6932, 0.4459, 0.6932, 0.4459, 0.6932, 0.4459, 0.6932, 0.4459, 0.6932, 0.4459, 0.6932, 0.4459, 0.6932, 0.4459, 0.6932, 0.4459, 0.6932, 0.4459, 0.6932, 0.4459, 0.6932, 0.4459, 0.6932, 0.4459, 0.6932, 0.4459, 0.6932, 0.4459, 0.6932, 0.4459, 0.6932, 0.4459, 0.6932, 0.4459, 0.6932, 0.4459, 0.6932, 0.4459, 0.6932, 0.4459, 0.6932, 0.4459, 0.6932, 0.4459, 0.6932, 0.4459, 0.6932, 0.4459, 0.6932, 0.4459, 0.6932, 0.4459, 0.6932, 0.4459, 0.6932, 0.4459, 0.6932, 0.4459, 0.6932, 0.4459, 0.6932, 0.4459, 0.6932, 0.4459, 0.6932, 0.4459, 0.6932, 0.4459, 0.6932, 0.4459, 0.6932, 0.4459, 0.6932, 0.4459, 0.6932, 0.4459, 0.6932, 0.4459, 0.6932, 0.4459, 0.6932, 0.4459, 0.6932, 0.4459, 0.6932, 0.4459, 0.6932, 0.4459, 0.6932, 0.4459, 0.6932, 0.4459, 0.6932, 0.4459, 0.6932, 0.4459, 0.6932, 0.4459, 0.6932, 0.4459, 0.6932, 0.4459, 0.6932, 0.4459, 0.6932, 0.4459, 0.6932, 0.4459, 0.6932, 0.4459, 0.6932, 0.4459, 0.6932, 0.4459, 0.6932, 0.4459, 0.6932, 0.4459, 0.6932, 0.4459, 0.6932, 0.4459, 0.6932, 0.4459, 0.6932, 0.9454, 0.9258, 0.9454, 0.9258, 0.9454, 0.9258, 0.9454, 0.9258, 0.9454, 0.9258, 0.9454, 0.9258, 0.9454, 0.9258, 0.9454, 0.9258, 0.9454, 0.9258, 0.9454, 0.9258, 0.9454, 0.9258, 0.9454, 0.9258, 0.9454, 0.9258, 0.9454, 0.9258, 0.9454, 0.9258, 0.9454, 0.9258, 0.9454, 0.9258, 0.9454, 0.9258, 0.9454, 0.9258, 0.9454, 0.9258, 0.9454, 0.9258, 0.9454, 0.9258, 0.9454, 0.9258, 0.9454, 0.9258, 0.9454, 0.9258, 0.9454, 0.9258, 0.9454, 0.9258, 0.9454, 0.9258, 0.9454, 0.9258, 0.9454, 0.9258, 0.9454, 0.9258, 0.9454, 0.9258, 0.9454, 0.9258, 0.9454, 0.9258, 0.9454, 0.9258, 0.9454, 0.9258, 0.9454, 0.9258, 0.9454, 0.9258, 0.9454, 0.9258, 0.9454, 0.9258, 0.9454, 0.9258, 0.9454, 0.9258, 0.9454, 0.9258, 0.9454, 0.9258, 0.9454, 0.9258, 0.9454, 0.9258, 0.9454, 0.9258, 0.9454, 0.9258, 0.9454, 0.9258, 0.9454, 0.9258, 0.9454, 0.9258, 0.9454, 0.9258, 0.9454, 0.9258, 0.9454, 0.9258, 0.9454, 0.9258, 0.9454, 0.9258, 0.9454, 0.9258, 0.9454, 0.9258, 0.9454, 0.9258, 0.9454, 0.9258, 0.9454, 0.9258, 0.9454, 0.9258, 0.9454, 0.9258, 0.9454, 0.9258, 0.9454, 0.9258, 0.9454, 0.9258, 0.9454, 0.9258, 0.9454, 0.9258, 0.9454, 0.9258, 0.9454, 0.9258, 0.9454, 0.9258, 0.9454, 0.9258, 0.9454, 0.9258, 0.9454, 0.9258, 0.9454, 0.9258, 0.9454, 0.9258, 0.9454, 0.9258, 0.9454, 0.9258, 0.9454, 0.9258, 0.9454, 0.9258, 0.9454, 0.9258, 0.9454, 0.9258, 0.9454, 0.9258, 0.9454, 0.9258, 0.9454, 0.9258, 0.9454, 0.9258, 0.9454, 0.9258, 0.9454, 0.9258, 0.9454, 0.9258, 0.9454, 0.9258, 0.9454, 0.9258, 0.9454, 0.9258, 0.9454, 0.9258, 0.9454, 0.9258, 0.9454, 0.9258, 0.9454, 0.9258, 0.9454, 0.9258, 0.9454, 0.9258, 0.9454, 0.9258, 0.9454, 0.9258, 0.9454, 0.9258, 0.9454, 0.9258, 0.9454, 0.9258, 0.9454, 0.9258, 0.9454, 0.9258, 0.9454, 0.9258, 0.9454, 0.9258, 0.9454, 0.9258, 0.9454, 0.9258, 0.9454, 0.9258, 0.9454, 0.9258, 0.9454, 0.9258, 0.9454, 0.9258, 0.9454, 0.9258, 0.9454, 0.9258, 0.9454, 0.9258, 0.9454, 0.9258, 0.9454, 0.9258, 0.9454, 0.9258, 0.9454, 0.9258, 0.9454, 0.9258, 0.9454, 0.9258, 0.9454, 0.9258, 0.9454, 0.9258, 0.9454, 0.9258, 0.9454, 0.9258, 0.9454, 0.9258, 0.9454, 0.9258, 0.9454, 0.9258, 0.9454, 0.9258, 0.9454, 0.9258, 0.9454, 0.9258, 0.9454, 0.9258, 0.9454, 0.9258, 0.9454, 0.9258, 0.9454, 0.9258, 0.9454, 0.9258, 0.9454, 0.9258, 0.9454, 0.9258, 0.9454, 0.9258, 0.9454, 0.9258, 0.9454, 0.9258, 0.9454, 0.9258, 0.9454, 0.9258, 0.9454, 0.9258, 0.9454, 0.9258, 0.9454, 0.9258, 0.9454, 0.9258, 0.9454, 0.9258, 0.9454, 0.9258, 0.9454, 0.9258, 0.9454, 0.9258, 0.9454, 0.9258, 0.9454, 0.9258, 0.9454, 0.9258, 0.9454, 0.9258, 0.9454, 0.9258, 0.9454, 0.9258, 0.9454, 0.9258, 0.9454, 0.9258, 0.9454, 0.9258, 0.9454, 0.9258, 0.9454, 0.9258, 0.9454, 0.9258, 0.9454, 0.9258, 0.9454, 0.9258, 0.9454, 0.9258, 0.9454, 0.9258, 0.9454, 0.9258, 0.9454, 0.9258, 0.9454, 0.9258, 0.9454, 0.9258, 0.9454, 0.9258, 0.9454, 0.9258, 0.9454, 0.9258, 0.9454, 0.9258, 0.9454, 0.9258, 0.9454, 0.9258, 0.9454, 0.9258, 0.9454, 0.9258, 0.9454, 0.9258, 0.9454, 0.9258, 0.9454, 0.9258, 0.9454, 0.9258, 0.9454, 0.9258, 0.9454, 0.9258, 0.9454, 0.9258, 0.9454, 0.9258, 0.9454, 0.9258, 0.9454, 0.9258, 0.9454, 0.9258, 0.9454, 0.9258, 0.9454, 0.9258, 0.9454, 0.9258, 0.9454, 0.9258, 0.9454, 0.9258, 0.9454, 0.9258, 0.9454, 0.9258, 0.9454, 0.9258, 0.9454, 0.9258, 0.9454, 0.9258, 0.9454, 0.9258, 0.9454, 0.9258, 0.9454, 0.9258, 0.9454, 0.9258, 0.9454, 0.9258, 0.9454, 0.9258, 0.9454, 0.9258, 0.9454, 0.9258, 0.9454, 0.9258, 0.9454, 0.9258, 0.9454, 0.9258, 0.9454, 0.9258, 0.9454, 0.9258, 0.9454, 0.9258, 0.9454, 0.9258, 0.9454, 0.9258, 0.9454, 0.9258, 0.9454, 0.9258, 0.9454, 0.9258, 0.9454, 0.9258, 0.9454, 0.9258, 0.9454, 0.9258, 0.9454, 0.9258, 0.9454, 0.9258, 0.9454, 0.9258, 0.9454, 0.9258, 0.9454, 0.9258, 0.9454, 0.9258, 0.9454, 0.9258, 0.9454, 0.9258, 0.9454, 0.9258, 0.9454, 0.9258, 0.9454, 0.9258, 0.9454, 0.9258, 0.9454, 0.9258, 0.9454, 0.9258, 0.9454, 0.9258, 0.9454, 0.9258, 0.9454, 0.9258, 0.9454, 0.9258, 0.9454, 0.9258, 0.9454, 0.9258, 0.9454, 0.9258, 0.9454, 0.9258, 0.9454, 0.9258, 0.9454, 0.9258, 0.9454, 0.9258, 0.9454, 0.9258, 0.9454, 0.9258, 0.9454, 0.9258, 0.9454, 0.9258, 0.9454, 0.9258, 0.9454, 0.9258, 0.9454, 0.9258, 0.9454, 0.9258, 0.9454, 0.9258, 0.9454, 0.9258, 0.9454, 0.9258, 0.9454, 0.9258, 0.9454, 0.9258, 0.9454, 0.9258, 0.9454, 0.9258, 0.9454, 0.9258, 0.9454, 0.9258, 0.9454, 0.9258, 0.9454, 0.9258, 0.9454, 0.9258, 0.9454, 0.9258, 0.9454, 0.9258, 0.9454, 0.9258, 0.9454, 0.9258, 0.9454, 0.9258, 0.9454, 0.9258, 0.9454, 0.9258, 0.9454, 0.9258, 0.9454, 0.9258, 0.9454, 0.9258, 0.9454, 0.9258, 0.9454, 0.9258, 0.9454, 0.9258, 0.9454, 0.9258, 0.9454, 0.9258, 0.9454, 0.9258, 0.9454, 0.9258, 0.9454, 0.9258, 0.9454, 0.9258, 0.9454, 0.9258, 0.9454, 0.9258, 0.9454, 0.9258, 0.9454, 0.9258, 0.9454, 0.9258, 0.9454, 0.9258, 0.9454, 0.9258, 0.9454, 0.9258, 0.9454, 0.9258, 0.9454, 0.9258, 0.9454, 0.9258, 0.9454, 0.9258, 0.9454, 0.9258, 0.9454, 0.9258, 0.9454, 0.9258, 0.9454, 0.9258, 0.9454, 0.9258, 0.9454, 0.9258, 0.9454, 0.9258, 0.9454, 0.9258, 0.9454, 0.9258, 0.9454, 0.9258, 0.9454, 0.9258, 0.9454, 0.9258, 0.9454, 0.9258, 0.9454, 0.9258, 0.9454, 0.9258, 0.9454, 0.9258, 0.9454, 0.9258, 0.9454, 0.9258, 0.9454, 0.9258, 0.9454, 0.9258, 0.9454, 0.9258, 0.9454, 0.9258, 0.9454, 0.9258, 0.9454, 0.9258, 0.9454, 0.9258, 0.9454, 0.9258, 0.9454, 0.9258, 0.9454, 0.9258, 0.9454, 0.9258, 0.9454, 0.9258, 0.9454, 0.9258, 0.9454, 0.9258, 0.9454, 0.9258, 0.9454, 0.9258, 0.9454, 0.9258, 0.9454, 0.9258, 0.9454, 0.9258, 0.9454, 0.9258, 0.9454, 0.9258, 0.9454, 0.9258, 0.9454, 0.9258, 0.9454, 0.9258, 0.9454, 0.9258, 0.9454, 0.9258, 0.9454, 0.9258, 0.9454, 0.9258, 0.9454, 0.9258, 0.9454, 0.9258, 0.9454, 0.9258, 0.9454, 0.9258, 0.9454, 0.9258, 0.9454, 0.9258, 0.9454, 0.9258, 0.9454, 0.9258, 0.9454, 0.9258, 0.9454, 0.9258, 0.9454, 0.9258, 0.9454, 0.9258, 0.9454, 0.9258, 0.9454, 0.9258, 0.9454, 0.9258, 0.9454, 0.9258, 0.9454, 0.9258, 0.9454, 0.9258, 0.9454, 0.9258, 0.9454, 0.9258, 0.9454, 0.9258, 0.9454, 0.9258, 0.9454, 0.9258, 0.9454, 0.9258, 0.9454, 0.9258, 0.9454, 0.9258, 0.9454, 0.9258, 0.9454, 0.9258, 0.9454, 0.9258, 0.9454, 0.9258, 0.9454, 0.9258, 0.9454, 0.9258, 0.9454, 0.9258, 0.9454, 0.9258, 0.9454, 0.9258, 0.9454, 0.9258, 0.9454, 0.9258, 0.9454, 0.9258, 0.9454, 0.9258, 0.9454, 0.9258, 0.9454, 0.9258, 0.9454, 0.9258, 0.9454, 0.9258, 0.9454, 0.9258, 0.9454, 0.9258, 0.9454, 0.9258, 0.9454, 0.9258, 0.9454, 0.9258, 0.9454, 0.9258, 0.9454, 0.9258, 0.9454, 0.9258, 0.9454, 0.9258, 0.9454, 0.9258, 0.9454, 0.9258, 0.9454, 0.9258, 0.9454, 0.9258, 0.9454, 0.9258, 0.9454, 0.9258, 0.9454, 0.9258, 0.9454, 0.9258, 0.9454, 0.9258, 0.9454, 0.9258, 0.9454, 0.9258, 0.9454, 0.9258, 0.9454, 0.9258, 0.9454, 0.9258, 0.9454, 0.9258, 0.9454, 0.9258, 0.9454, 0.9258, 0.9454, 0.9258, 0.9454, 0.9258, 0.9454, 0.9258, 0.9454, 0.9258, 0.9454, 0.9258, 0.9454, 0.9258, 0.9454, 0.9258, 0.9454, 0.9258, 0.9454, 0.9258, 0.9454, 0.9258, 0.9454, 0.9258, 0.9454, 0.9258, 0.9454, 0.9258, 0.9454, 0.9258, 0.9454, 0.9258, 0.9454, 0.9258, 0.9454, 0.9258, 0.9454, 0.9258, 0.9454, 0.9258, 0.9454, 0.9258, 0.9454, 0.9258, 0.9454, 0.9258, 0.9454, 0.9258, 0.9454, 0.9258, 0.9454, 0.9258, 0.9454, 0.9258, 0.9454, 0.9258, 0.9454, 0.9258, 0.9454, 0.9258, 0.9454, 0.9258, 0.9454, 0.9258, 0.9454, 0.9258, 0.9454, 0.9258, 0.9454, 0.9258, 0.9454, 0.9258, 0.9454, 0.9258, 0.9454, 0.9258, 0.9454, 0.9258, 0.9454, 0.9258, 0.9454, 0.9258, 0.9454, 0.9258, 0.9454, 0.9258, 0.9454, 0.9258, 0.9454, 0.9258, 0.9454, 0.9258, 0.9454, 0.9258, 0.9454, 0.9258, 0.9454, 0.9258, 0.9454, 0.9258, 0.9454, 0.9258, 0.9454, 0.9258, 0.9454, 0.9258, 0.9454, 0.9258, 0.9454, 0.9258, 0.9454, 0.9258, 0.9454, 0.9258, 0.9454, 0.9258, 0.9454, 0.9258, 0.9454, 0.9258, 0.9454, 0.9258, 0.9454, 0.9258, 0.9454, 0.9258, 0.9454, 0.9258, 0.9454, 0.9258, 0.9454, 0.9258, 0.9454, 0.9258, 0.9454, 0.9258, 0.9454, 0.9258, 0.9454, 0.9258, 0.9454, 0.9258, 0.9454, 0.9258, 0.9454, 0.9258, 0.9454, 0.9258, 0.9454, 0.9258, 0.9454, 0.9258, 0.9454, 0.9258, 0.9454, 0.9258, 0.9454, 0.9258, 0.9454, 0.9258, 0.9454, 0.9258, 0.9454, 0.9258, 0.9454, 0.9258, 0.9454, 0.9258, 0.9454, 0.9258, 0.9454, 0.9258, 0.9454, 0.9258, 0.9454, 0.9258, 0.9454, 0.9258, 0.9454, 0.9258, 0.9454, 0.9258, 0.9454, 0.9258, 0.9454, 0.9258, 0.9454, 0.9258, 0.9454, 0.9258, 0.9454, 0.9258, 0.9454, 0.9258, 0.9454, 0.9258, 0.9454, 0.9258, 0.9454, 0.9258, 0.9454, 0.9258, 0.9454, 0.9258, 0.9454, 0.9258, 0.9454, 0.9258, 0.9454, 0.9258, 0.9454, 0.9258, 0.9454, 0.9258, 0.9454, 0.9258, 0.9454, 0.9258, 0.9454, 0.9258, 0.9454, 0.9258, 0.9454, 0.9258, 0.9454, 0.9258, 0.9454, 0.9258, 0.9454, 0.9258, 0.9454, 0.9258, 0.9454, 0.9258, 0.9454, 0.9258, 0.9454, 0.9258, 0.9454, 0.9258, 0.9454, 0.9258, 0.9454, 0.9258, 0.9454, 0.9258, 0.9454, 0.9258, 0.9454, 0.9258, 0.9454, 0.9258, 0.9454, 0.9258, 0.9454, 0.9258, 0.9454, 0.9258, 0.9454, 0.9258, 0.9454, 0.9258, 0.9454, 0.9258, 0.9454, 0.9258, 0.9454, 0.9258, 0.9454, 0.9258, 0.9454, 0.9258, 0.9454, 0.9258, 0.9454, 0.9258, 0.9454, 0.9258, 0.9454, 0.9258, 0.9454, 0.9258, 0.9454, 0.9258, 0.9454, 0.9258, 0.9454, 0.9258, 0.9454, 0.9258, 0.9454, 0.9258, 0.9454, 0.9258, 0.9454, 0.9258, 0.9454, 0.9258, 0.9454, 0.9258, 0.9454, 0.9258, 0.9454, 0.9258, 0.9454, 0.9258, 0.9454, 0.9258, 0.9454, 0.9258, 0.9454, 0.9258, 0.9454, 0.9258, 0.9454, 0.9258, 0.9454, 0.9258, 0.9454, 0.9258, 0.9454, 0.9258, 0.9454, 0.9258, 0.9454, 0.9258, 0.9454, 0.9258, 0.9454, 0.9258, 0.9454, 0.9258, 0.9454, 0.9258, 0.9454, 0.9258, 0.9454, 0.9258, 0.9454, 0.9258, 0.9454, 0.9258, 0.9454, 0.9258, 0.9454, 0.9258, 0.9454, 0.9258, 0.9454, 0.9258, 0.9454, 0.9258, 0.9454, 0.9258, 0.9454, 0.9258, 0.9454, 0.9258, 0.9454, 0.9258, 0.9454, 0.9258, 0.9454, 0.9258, 0.9454, 0.9258, 0.9454, 0.9258, 0.9454, 0.9258, 0.9454, 0.9258, 0.9454, 0.9258, 0.9454, 0.9258, 0.9454, 0.9258, 0.9454, 0.9258, 0.9454, 0.9258, 0.9454, 0.9258, 0.9454, 0.9258, 0.9454, 0.9258, 0.9454, 0.9258, 0.9454, 0.9258, 0.9454, 0.9258, 0.9454, 0.9258, 0.9454, 0.9258, 0.9454, 0.9258, 0.9454, 0.9258, 0.9454, 0.9258, 0.9454, 0.9258, 0.9454, 0.9258, 0.9454, 0.9258, 0.9454, 0.9258, 0.9454, 0.9258, 0.9454, 0.9258, 0.9454, 0.9258, 0.9454, 0.9258, 0.9454, 0.9258, 0.9454, 0.9258, 0.9454, 0.9258, 0.9454, 0.9258, 0.9454, 0.9258, 0.9454, 0.9258, 0.9454, 0.9258, 0.9454, 0.9258, 0.9454, 0.9258, 0.9454, 0.9258, 0.9454, 0.9258, 0.9454, 0.9258, 0.9454, 0.9258, 0.9454, 0.9258, 0.9454, 0.9258, 0.9454, 0.9258, 0.9454, 0.9258])
me_cylinder.materials.append(mat_material_004)
me_cylinder.update()
me_cylinder_001 = bpy.data.meshes.new('Cylinder.001')
me_cylinder_001.from_pydata([(0.0, 1.0, -1.0), (0.0, 1.0, -0.2769), (0.1951, 0.9808, -1.0), (0.1951, 0.9808, -0.2769), (0.3827, 0.9239, -1.0), (0.3827, 0.9239, -0.2769), (0.5556, 0.8315, -1.0), (0.5556, 0.8315, -0.2769), (0.7071, 0.7071, -1.0), (0.7071, 0.7071, -0.2769), (0.8315, 0.5556, -1.0), (0.8315, 0.5556, -0.2769), (0.9239, 0.3827, -1.0), (0.9239, 0.3827, -0.2769), (0.9808, 0.1951, -1.0), (0.9808, 0.1951, -0.2769), (1.0, 0.0, -1.0), (1.0, 0.0, -0.2769), (0.9808, -0.1951, -1.0), (0.9808, -0.1951, -0.2769), (0.9239, -0.3827, -1.0), (0.9239, -0.3827, -0.2769), (0.8315, -0.5556, -1.0), (0.8315, -0.5556, -0.2769), (0.7071, -0.7071, -1.0), (0.7071, -0.7071, -0.2769), (0.5556, -0.8315, -1.0), (0.5556, -0.8315, -0.2769), (0.3827, -0.9239, -1.0), (0.3827, -0.9239, -0.2769), (0.1951, -0.9808, -1.0), (0.1951, -0.9808, -0.2769), (0.0, -1.0, -1.0), (0.0, -1.0, -0.2769), (-0.1951, -0.9808, -1.0), (-0.1951, -0.9808, -0.2769), (-0.3827, -0.9239, -1.0), (-0.3827, -0.9239, -0.2769), (-0.5556, -0.8315, -1.0), (-0.5556, -0.8315, -0.2769), (-0.7071, -0.7071, -1.0), (-0.7071, -0.7071, -0.2769), (-0.8315, -0.5556, -1.0), (-0.8315, -0.5556, -0.2769), (-0.9239, -0.3827, -1.0), (-0.9239, -0.3827, -0.2769), (-0.9808, -0.1951, -1.0), (-0.9808, -0.1951, -0.2769), (-1.0, 0.0, -1.0), (-1.0, 0.0, -0.2769), (-0.9808, 0.1951, -1.0), (-0.9808, 0.1951, -0.2769), (-0.9239, 0.3827, -1.0), (-0.9239, 0.3827, -0.2769), (-0.8315, 0.5556, -1.0), (-0.8315, 0.5556, -0.2769), (-0.7071, 0.7071, -1.0), (-0.7071, 0.7071, -0.2769), (-0.5556, 0.8315, -1.0), (-0.5556, 0.8315, -0.2769), (-0.3827, 0.9239, -1.0), (-0.3827, 0.9239, -0.2769), (-0.1951, 0.9808, -1.0), (-0.1951, 0.9808, -0.2769)], [], [(0, 1, 3, 2), (2, 3, 5, 4), (4, 5, 7, 6), (6, 7, 9, 8), (8, 9, 11, 10), (10, 11, 13, 12), (12, 13, 15, 14), (14, 15, 17, 16), (16, 17, 19, 18), (18, 19, 21, 20), (20, 21, 23, 22), (22, 23, 25, 24), (24, 25, 27, 26), (26, 27, 29, 28), (28, 29, 31, 30), (30, 31, 33, 32), (32, 33, 35, 34), (34, 35, 37, 36), (36, 37, 39, 38), (38, 39, 41, 40), (40, 41, 43, 42), (42, 43, 45, 44), (44, 45, 47, 46), (46, 47, 49, 48), (48, 49, 51, 50), (50, 51, 53, 52), (52, 53, 55, 54), (54, 55, 57, 56), (56, 57, 59, 58), (58, 59, 61, 60), (3, 1, 63, 61, 59, 57, 55, 53, 51, 49, 47, 45, 43, 41, 39, 37, 35, 33, 31, 29, 27, 25, 23, 21, 19, 17, 15, 13, 11, 9, 7, 5), (60, 61, 63, 62), (62, 63, 1, 0), (0, 2, 4, 6, 8, 10, 12, 14, 16, 18, 20, 22, 24, 26, 28, 30, 32, 34, 36, 38, 40, 42, 44, 46, 48, 50, 52, 54, 56, 58, 60, 62)])
_uv = me_cylinder_001.uv_layers.new(name='UVMap')
_uv.uv.foreach_set('vector', [0.9454, 0.9258, 0.9454, 0.9258, 0.9454, 0.9258, 0.9454, 0.9258, 0.9454, 0.9258, 0.9454, 0.9258, 0.9454, 0.9258, 0.9454, 0.9258, 0.9454, 0.9258, 0.9454, 0.9258, 0.9454, 0.9258, 0.9454, 0.9258, 0.9454, 0.9258, 0.9454, 0.9258, 0.9454, 0.9258, 0.9454, 0.9258, 0.9454, 0.9258, 0.9454, 0.9258, 0.9454, 0.9258, 0.9454, 0.9258, 0.9454, 0.9258, 0.9454, 0.9258, 0.9454, 0.9258, 0.9454, 0.9258, 0.9454, 0.9258, 0.9454, 0.9258, 0.9454, 0.9258, 0.9454, 0.9258, 0.9454, 0.9258, 0.9454, 0.9258, 0.9454, 0.9258, 0.9454, 0.9258, 0.9454, 0.9258, 0.9454, 0.9258, 0.9454, 0.9258, 0.9454, 0.9258, 0.9454, 0.9258, 0.9454, 0.9258, 0.9454, 0.9258, 0.9454, 0.9258, 0.9454, 0.9258, 0.9454, 0.9258, 0.9454, 0.9258, 0.9454, 0.9258, 0.9454, 0.9258, 0.9454, 0.9258, 0.9454, 0.9258, 0.9454, 0.9258, 0.9454, 0.9258, 0.9454, 0.9258, 0.9454, 0.9258, 0.9454, 0.9258, 0.9454, 0.9258, 0.9454, 0.9258, 0.9454, 0.9258, 0.9454, 0.9258, 0.9454, 0.9258, 0.9454, 0.9258, 0.9454, 0.9258, 0.9454, 0.9258, 0.9454, 0.9258, 0.9454, 0.9258, 0.9454, 0.9258, 0.9454, 0.9258, 0.9454, 0.9258, 0.9454, 0.9258, 0.9454, 0.9258, 0.9454, 0.9258, 0.9454, 0.9258, 0.9454, 0.9258, 0.9454, 0.9258, 0.9454, 0.9258, 0.9454, 0.9258, 0.9454, 0.9258, 0.9454, 0.9258, 0.9454, 0.9258, 0.9454, 0.9258, 0.9454, 0.9258, 0.9454, 0.9258, 0.9454, 0.9258, 0.9454, 0.9258, 0.9454, 0.9258, 0.9454, 0.9258, 0.9454, 0.9258, 0.9454, 0.9258, 0.9454, 0.9258, 0.9454, 0.9258, 0.9454, 0.9258, 0.9454, 0.9258, 0.9454, 0.9258, 0.9454, 0.9258, 0.9454, 0.9258, 0.9454, 0.9258, 0.9454, 0.9258, 0.9454, 0.9258, 0.9454, 0.9258, 0.9454, 0.9258, 0.9454, 0.9258, 0.9454, 0.9258, 0.9454, 0.9258, 0.9454, 0.9258, 0.9454, 0.9258, 0.9454, 0.9258, 0.9454, 0.9258, 0.9454, 0.9258, 0.9454, 0.9258, 0.9454, 0.9258, 0.9454, 0.9258, 0.9454, 0.9258, 0.9454, 0.9258, 0.9454, 0.9258, 0.9454, 0.9258, 0.9454, 0.9258, 0.9454, 0.9258, 0.9454, 0.9258, 0.9454, 0.9258, 0.9454, 0.9258, 0.9454, 0.9258, 0.9454, 0.9258, 0.9454, 0.9258, 0.9454, 0.9258, 0.9454, 0.9258, 0.9454, 0.9258, 0.9454, 0.9258, 0.9454, 0.9258, 0.9454, 0.9258, 0.9454, 0.9258, 0.9454, 0.9258, 0.9454, 0.9258, 0.9454, 0.9258, 0.9454, 0.9258, 0.9454, 0.9258, 0.9454, 0.9258, 0.9454, 0.9258, 0.9454, 0.9258, 0.9454, 0.9258, 0.9454, 0.9258, 0.9454, 0.9258, 0.9454, 0.9258, 0.9454, 0.9258, 0.9454, 0.9258, 0.9454, 0.9258, 0.9454, 0.9258, 0.9454, 0.9258, 0.9454, 0.9258, 0.9454, 0.9258, 0.9454, 0.9258, 0.9454, 0.9258, 0.9454, 0.9258, 0.9454, 0.9258, 0.9454, 0.9258, 0.9454, 0.9258, 0.9454, 0.9258, 0.9454, 0.9258, 0.9454, 0.9258, 0.9454, 0.9258, 0.9454, 0.9258, 0.9454, 0.9258, 0.9454, 0.9258, 0.9454, 0.9258, 0.9454, 0.9258, 0.9454, 0.9258, 0.9454, 0.9258, 0.9454, 0.9258, 0.9454, 0.9258, 0.9454, 0.9258, 0.9454, 0.9258, 0.9454, 0.9258, 0.9454, 0.9258, 0.9454, 0.9258, 0.9454, 0.9258, 0.9454, 0.9258, 0.9454, 0.9258, 0.9454, 0.9258, 0.9454, 0.9258, 0.9454, 0.9258, 0.9454, 0.9258, 0.9454, 0.9258, 0.9454, 0.9258, 0.9454, 0.9258, 0.9454, 0.9258, 0.9454, 0.9258, 0.9454, 0.9258, 0.9454, 0.9258, 0.9454, 0.9258, 0.9454, 0.9258, 0.9454, 0.9258, 0.9454, 0.9258, 0.9454, 0.9258, 0.9454, 0.9258, 0.9454, 0.9258, 0.9454, 0.9258])
me_cylinder_001.materials.append(mat_material_005)
me_cylinder_001.update()

# ---- objects
ob_cylinder = bpy.data.objects.new('Cylinder', me_cylinder)
ob_cylinder_001 = bpy.data.objects.new('Cylinder.001', me_cylinder_001)

# ---- transforms, parenting, visibility, modifiers, constraints
ob_cylinder.location = (0.0, 0.0, 1.013)
ob_cylinder.scale = (1.465, 1.465, 1.465)
ob_cylinder_001.location = (-0.02858, 0.9016, 5.096)
ob_cylinder_001.scale = (0.161, 0.161, 0.161)

# ---- collection membership
col_collection.objects.link(ob_cylinder)
col_collection.objects.link(ob_cylinder_001)

# ---- scene / render settings (as saved in the file)
scene.frame_start = 1; scene.frame_end = 250; scene.frame_set(1)
scene.render.engine = 'BLENDER_EEVEE_NEXT'
scene.cycles.sampling_pattern = 'TABULATED_SOBOL'
scene.view_settings.view_transform = 'Filmic'
bpy.context.view_layer.update()

# ---- added for rendering (the .blend has no active camera and no usable light): camera, sun
cam_auto = bpy.data.cameras.new('AutoCamera')
cam_auto.lens = 50.0
cam_auto.sensor_width = 36.0
cam_auto.clip_end = 1000.0
ob_auto_camera = bpy.data.objects.new('AutoCamera', cam_auto)
scene.collection.objects.link(ob_auto_camera)
ob_auto_camera.location = (6.2181, -7.46172, 7.51076)
ob_auto_camera.rotation_euler = (1.09748, -7.21219e-08, 0.694738)
scene.camera = ob_auto_camera
light_auto_sun = bpy.data.lights.new('AutoSun', 'SUN')
light_auto_sun.energy = 3.0
light_auto_sun.angle = 0.0523599
ob_auto_sun = bpy.data.objects.new('AutoSun', light_auto_sun)
scene.collection.objects.link(ob_auto_sun)
ob_auto_sun.rotation_euler = (0.872665, 0.174533, 0.523599)
bpy.context.view_layer.update()
